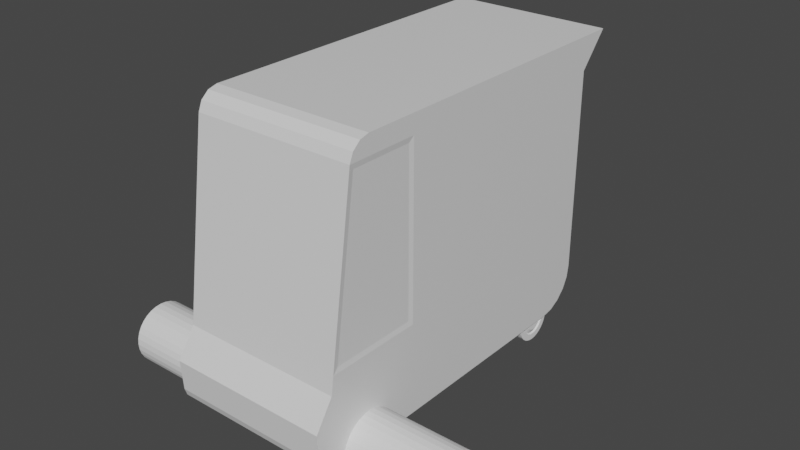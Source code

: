 # Source: SMILE-van2.blend  (saved by Blender 3.0.42; exported with 4.5.12 LTS)
import bpy
from mathutils import Matrix  # noqa: F401  (used for matrix-valued properties, if any)

bpy.ops.wm.read_factory_settings(use_empty=True)
scene = bpy.context.scene
scene.name = 'Scene'

# ---- collections
col_collection = bpy.data.collections.new('Collection'); scene.collection.children.link(col_collection)

# ---- materials (node trees are filled in below, after node groups)
mat_material = bpy.data.materials.new('Material')
mat_material.alpha_threshold = 0.0
mat_material.use_transparent_shadow = False
mat_material.line_color = (0.0, 0.0, 0.0, 1.0)

# ---- material node trees
mat_material.use_nodes = True; mat_material.node_tree.nodes.clear()
_N = mat_material.node_tree.nodes; _L = mat_material.node_tree.links
n0 = _N.new('ShaderNodeOutputMaterial'); n0.name = 'Material Output'; n0.location = (300, 300)
n1 = _N.new('ShaderNodeBsdfPrincipled'); n1.name = 'Principled BSDF'; n1.location = (10, 300)
n1.distribution = 'GGX'
n1.subsurface_method = 'RANDOM_WALK_SKIN'
n1.inputs[2].default_value = 0.4
n1.inputs[3].default_value = 1.45
n1.inputs[27].default_value = (0.0, 0.0, 0.0, 1.0)
n1.inputs[28].default_value = 1.0
_L.new(n1.outputs[0], n0.inputs[0])
n0.is_active_output = True

# ---- world
world_world = bpy.data.worlds.new('World'); scene.world = world_world
world_world.use_nodes = True; world_world.node_tree.nodes.clear()
_N = world_world.node_tree.nodes; _L = world_world.node_tree.links
n0 = _N.new('ShaderNodeOutputWorld'); n0.name = 'World Output'; n0.location = (300, 300)
n1 = _N.new('ShaderNodeBackground'); n1.name = 'Background'; n1.location = (10, 300)
n1.inputs[0].default_value = (0.05088, 0.05088, 0.05088, 1.0)
_L.new(n1.outputs[0], n0.inputs[0])
n0.is_active_output = True
world_world.color = (0.05088, 0.05088, 0.05088)
world_world.use_sun_shadow = False
world_world.sun_shadow_jitter_overblur = 0.0

# ---- meshes
me_cube = bpy.data.meshes.new('Cube')
me_cube.from_pydata([(0.5833, 1.699, 1.0), (0.0, 1.699, 1.0), (0.0, -1.0, -0.4785), (0.5833, -1.0, -0.4785), (0.0, -1.131, -0.6771), (0.5833, -1.131, -0.6771), (0.0, 1.49, 0.7596), (0.5833, 1.49, 0.7596), (0.5833, -0.657, 1.0), (0.5779, -0.7777, 0.8318), (0.5833, -0.7262, 0.9823), (0.5833, -0.7818, 0.934), (0.0, -0.8091, 0.868), (0.0, -0.657, 1.0), (0.0, -0.7818, 0.934), (0.0, -0.7262, 0.9823), (0.5833, -1.116, -0.8944), (0.5833, -1.003, -1.0), (0.5833, -1.098, -0.9472), (0.5833, -1.057, -0.9858), (0.0, -1.003, -1.0), (0.0, -1.116, -0.8944), (0.0, -1.057, -0.9858), (0.0, -1.098, -0.9472), (0.5833, 1.197, -1.0), (0.5833, 1.49, -0.7071), (0.5833, 1.288, -0.9857), (0.5833, 1.369, -0.9441), (0.5833, 1.434, -0.8793), (0.5833, 1.476, -0.7976), (0.0, 1.49, -0.7071), (0.0, 1.197, -1.0), (0.0, 1.476, -0.7976), (0.0, 1.434, -0.8793), (0.0, 1.369, -0.9441), (0.0, 1.288, -0.9857), (0.0, -1.0, -0.4785), (0.5833, -1.0, -0.4785), (0.5833, -0.8091, 0.868), (0.0, -0.8091, 0.868), (0.0, 1.49, -0.7071), (0.0, 1.49, 0.7596), (0.5833, 1.49, 0.7596), (0.5833, 1.49, -0.7071), (0.5833, -0.2844, 1.0), (0.5833, -0.2844, -1.0), (0.5779, -0.3205, -0.3139), (0.5779, -0.9402, -0.3139), (0.5779, -0.3205, 0.8318), (0.5833, -0.9818, -0.35), (0.5833, -0.8091, 0.868), (0.5833, -0.2844, 0.868), (0.5833, -0.2844, -0.35)], [], [(31, 24, 45, 17, 20), (12, 14, 15, 13, 1, 6, 30, 32, 33, 34, 35, 31, 20, 22, 23, 21, 4, 2), (36, 37, 38, 39), (16, 5, 4, 21), (4, 5, 3, 2), (7, 6, 1, 0), (8, 13, 15, 10), (10, 15, 14, 11), (11, 14, 12, 50), (0, 1, 13, 8, 44), (20, 17, 19, 22), (22, 19, 18, 23), (23, 18, 16, 21), (40, 41, 42, 43), (24, 31, 35, 26), (26, 35, 34, 27), (27, 34, 33, 28), (28, 33, 32, 29), (29, 32, 30, 25), (24, 26, 27, 28, 29, 25, 7, 0, 44, 51, 52, 45), (2, 3, 37, 36), (3, 49, 50, 38, 37), (50, 12, 39, 38), (12, 2, 36, 39), (30, 6, 41, 40), (6, 7, 42, 41), (7, 25, 43, 42), (25, 30, 40, 43), (45, 52, 49, 3, 5, 16, 18, 19, 17), (47, 46, 48, 9), (50, 51, 44, 8, 10, 11), (47, 9, 50, 49), (48, 46, 52, 51), (46, 47, 49, 52), (9, 48, 51, 50)])
_uv = me_cube.uv_layers.new(name='UVMap')
_uv.uv.foreach_set('vector', [0.25, 0.5282, 0.375, 0.5282, 0.375, 0.6707, 0.375, 0.7398, 0.25, 0.7398, 0.7242, 0.7586, 0.7363, 0.7516, 0.7433, 0.7411, 0.7433, 0.7299, 0.625, 0.375, 0.5884, 0.3872, 0.3063, 0.4812, 0.2896, 0.4893, 0.2759, 0.5009, 0.2666, 0.5144, 0.2625, 0.5285, 0.2641, 0.5423, 0.3699, 0.8597, 0.3749, 0.8668, 0.3825, 0.8704, 0.3908, 0.8697, 0.4234, 0.8589, 0.4607, 0.8464, 0.4321, 0.875, 0.4321, 0.75, 0.6078, 0.75, 0.6078, 0.875, 0.3856, 0.75, 0.4073, 0.75, 0.4073, 0.875, 0.3856, 0.875, 0.4073, 0.875, 0.4073, 0.75, 0.4321, 0.75, 0.4321, 0.875, 0.6006, 0.5, 0.6006, 0.375, 0.625, 0.375, 0.625, 0.5, 0.625, 0.7366, 0.75, 0.7366, 0.75, 0.7436, 0.625, 0.7436, 0.625, 0.75, 0.625, 0.875, 0.6167, 0.875, 0.6167, 0.75, 0.6167, 0.75, 0.6167, 0.875, 0.6078, 0.875, 0.6078, 0.75, 0.625, 0.5, 0.75, 0.5, 0.75, 0.7366, 0.625, 0.7366, 0.625, 0.6992, 0.25, 0.7398, 0.375, 0.7398, 0.375, 0.745, 0.25, 0.745, 0.25, 0.745, 0.375, 0.745, 0.375, 0.75, 0.25, 0.75, 0.3802, 0.875, 0.3802, 0.75, 0.3856, 0.75, 0.3856, 0.875, 0.4126, 0.375, 0.6006, 0.375, 0.6006, 0.5, 0.4126, 0.5, 0.375, 0.5282, 0.25, 0.5282, 0.25, 0.5195, 0.375, 0.5195, 0.375, 0.5195, 0.25, 0.5195, 0.25, 0.5116, 0.375, 0.5116, 0.375, 0.5116, 0.25, 0.5116, 0.25, 0.5, 0.375, 0.5, 0.3905, 0.5, 0.3905, 0.375, 0.401, 0.375, 0.401, 0.5, 0.401, 0.5, 0.401, 0.375, 0.4126, 0.375, 0.4126, 0.5, 0.375, 0.5282, 0.3768, 0.5196, 0.3821, 0.5119, 0.3904, 0.5057, 0.4009, 0.5015, 0.4126, 0.5, 0.6006, 0.5, 0.625, 0.5, 0.625, 0.6992, 0.6085, 0.6973, 0.4562, 0.68, 0.375, 0.6707, 0.4321, 0.875, 0.4321, 0.75, 0.4321, 0.75, 0.4321, 0.875, 0.4321, 0.75, 0.4489, 0.75, 0.6078, 0.75, 0.6078, 0.75, 0.4321, 0.75, 0.6078, 0.75, 0.6078, 0.875, 0.6078, 0.875, 0.6078, 0.75, 0.6078, 0.875, 0.4321, 0.875, 0.4321, 0.875, 0.6078, 0.875, 0.4126, 0.375, 0.6006, 0.375, 0.6006, 0.375, 0.4126, 0.375, 0.6006, 0.375, 0.6006, 0.5, 0.6006, 0.5, 0.6006, 0.375, 0.6006, 0.5, 0.4126, 0.5, 0.4126, 0.5, 0.6006, 0.5, 0.4126, 0.5, 0.4126, 0.375, 0.4126, 0.375, 0.4126, 0.5, 0.375, 0.6707, 0.4562, 0.68, 0.4489, 0.75, 0.4321, 0.75, 0.4073, 0.75, 0.3856, 0.75, 0.3804, 0.7487, 0.3766, 0.745, 0.375, 0.7398, 0.4539, 0.7463, 0.4604, 0.6841, 0.6039, 0.7004, 0.6032, 0.7463, 0.6078, 0.75, 0.6085, 0.6973, 0.625, 0.6992, 0.625, 0.7366, 0.6228, 0.7433, 0.6164, 0.7482, 0.4539, 0.7463, 0.6032, 0.7463, 0.6078, 0.75, 0.4489, 0.75, 0.6039, 0.7004, 0.4604, 0.6841, 0.4562, 0.68, 0.6085, 0.6973, 0.4604, 0.6841, 0.4539, 0.7463, 0.4489, 0.75, 0.4562, 0.68, 0.6032, 0.7463, 0.6039, 0.7004, 0.6085, 0.6973, 0.6078, 0.75])
me_cube.materials.append(mat_material)
me_cube.use_remesh_preserve_volume = False
me_cube.use_remesh_preserve_attributes = False
me_cube.use_mirror_vertex_groups = False
me_cube.update()
me_cylinder = bpy.data.meshes.new('Cylinder')
me_cylinder.from_pydata([(0.0, 1.0, -1.0), (-9.453e-08, 0.3972, 1.091), (0.1951, 0.9808, -1.0), (0.07748, 0.3895, 1.091), (0.3827, 0.9239, -1.0), (0.152, 0.3669, 1.091), (0.5556, 0.8315, -1.0), (0.2207, 0.3302, 1.091), (0.7071, 0.7071, -1.0), (0.2808, 0.2808, 1.091), (0.8315, 0.5556, -1.0), (0.3302, 0.2207, 1.091), (0.9239, 0.3827, -1.0), (0.3669, 0.152, 1.091), (0.9808, 0.1951, -1.0), (0.3895, 0.07748, 1.091), (1.0, -4.371e-08, -1.0), (0.3972, -2.846e-08, 1.091), (0.9808, -0.1951, -1.0), (0.3895, -0.07748, 1.091), (0.9239, -0.3827, -1.0), (0.3669, -0.152, 1.091), (0.8315, -0.5556, -1.0), (0.3302, -0.2207, 1.091), (0.7071, -0.7071, -1.0), (0.2808, -0.2808, 1.091), (0.5556, -0.8315, -1.0), (0.2207, -0.3302, 1.091), (0.3827, -0.9239, -1.0), (0.152, -0.3669, 1.091), (0.1951, -0.9808, -1.0), (0.07748, -0.3895, 1.091), (-8.742e-08, -1.0, -1.0), (-9.842e-08, -0.3972, 1.091), (-0.1951, -0.9808, -1.0), (-0.07748, -0.3895, 1.091), (-0.3827, -0.9239, -1.0), (-0.152, -0.3669, 1.091), (-0.5556, -0.8315, -1.0), (-0.2207, -0.3302, 1.091), (-0.7071, -0.7071, -1.0), (-0.2808, -0.2808, 1.091), (-0.8315, -0.5556, -1.0), (-0.3302, -0.2207, 1.091), (-0.9239, -0.3827, -1.0), (-0.3669, -0.152, 1.091), (-0.9808, -0.1951, -1.0), (-0.3895, -0.07748, 1.091), (-1.0, 1.192e-08, -1.0), (-0.3972, 6.826e-09, 1.091), (-0.9808, 0.1951, -1.0), (-0.3895, 0.07748, 1.091), (-0.9239, 0.3827, -1.0), (-0.3669, 0.152, 1.091), (-0.8315, 0.5556, -1.0), (-0.3302, 0.2207, 1.091), (-0.7071, 0.7071, -1.0), (-0.2808, 0.2808, 1.091), (-0.5556, 0.8315, -1.0), (-0.2207, 0.3302, 1.091), (-0.3827, 0.9239, -1.0), (-0.152, 0.3669, 1.091), (-0.1951, 0.9808, -1.0), (-0.07748, 0.3895, 1.091), (0.1951, 0.9808, 1.0), (0.0, 1.0, 1.0), (0.3827, 0.9239, 1.0), (0.5556, 0.8315, 1.0), (0.7071, 0.7071, 1.0), (0.8315, 0.5556, 1.0), (0.9239, 0.3827, 1.0), (0.9808, 0.1951, 1.0), (1.0, -4.371e-08, 1.0), (0.9808, -0.1951, 1.0), (0.9239, -0.3827, 1.0), (0.8315, -0.5556, 1.0), (0.7071, -0.7071, 1.0), (0.5556, -0.8315, 1.0), (0.3827, -0.9239, 1.0), (0.1951, -0.9808, 1.0), (-8.742e-08, -1.0, 1.0), (-0.1951, -0.9808, 1.0), (-0.3827, -0.9239, 1.0), (-0.5556, -0.8315, 1.0), (-0.7071, -0.7071, 1.0), (-0.8315, -0.5556, 1.0), (-0.9239, -0.3827, 1.0), (-0.9808, -0.1951, 1.0), (-1.0, 1.192e-08, 1.0), (-0.9808, 0.1951, 1.0), (-0.9239, 0.3827, 1.0), (-0.8315, 0.5556, 1.0), (-0.7071, 0.7071, 1.0), (-0.5556, 0.8315, 1.0), (-0.3827, 0.9239, 1.0), (-0.1951, 0.9808, 1.0), (0.1391, 0.6992, 1.0), (-3.654e-08, 0.7129, 1.0), (0.2728, 0.6586, 1.0), (0.3961, 0.5928, 1.0), (0.5041, 0.5041, 1.0), (0.5928, 0.3961, 1.0), (0.6586, 0.2728, 1.0), (0.6992, 0.1391, 1.0), (0.7129, -3.511e-08, 1.0), (0.6992, -0.1391, 1.0), (0.6586, -0.2728, 1.0), (0.5928, -0.3961, 1.0), (0.5041, -0.5041, 1.0), (0.3961, -0.5928, 1.0), (0.2728, -0.6586, 1.0), (0.1391, -0.6992, 1.0), (-7.023e-08, -0.7129, 1.0), (-0.1391, -0.6992, 1.0), (-0.2728, -0.6586, 1.0), (-0.3961, -0.5928, 1.0), (-0.5041, -0.5041, 1.0), (-0.5928, -0.3961, 1.0), (-0.6586, -0.2728, 1.0), (-0.6992, -0.1391, 1.0), (-0.7129, 1.192e-08, 1.0), (-0.6992, 0.1391, 1.0), (-0.6586, 0.2728, 1.0), (-0.5928, 0.3961, 1.0), (-0.5041, 0.5041, 1.0), (-0.3961, 0.5928, 1.0), (-0.2728, 0.6586, 1.0), (-0.1391, 0.6992, 1.0), (0.1306, 0.6567, 0.8296), (-5.004e-08, 0.6696, 0.8296), (0.2562, 0.6186, 0.8296), (0.372, 0.5567, 0.8296), (0.4734, 0.4734, 0.8296), (0.5567, 0.372, 0.8296), (0.6186, 0.2562, 0.8296), (0.6567, 0.1306, 0.8296), (0.6696, -3.43e-08, 0.8296), (0.6567, -0.1306, 0.8296), (0.6186, -0.2562, 0.8296), (0.5567, -0.372, 0.8296), (0.4734, -0.4734, 0.8296), (0.372, -0.5567, 0.8296), (0.2562, -0.6186, 0.8296), (0.1306, -0.6567, 0.8296), (-8.194e-08, -0.6696, 0.8296), (-0.1306, -0.6567, 0.8296), (-0.2562, -0.6186, 0.8296), (-0.372, -0.5567, 0.8296), (-0.4734, -0.4734, 0.8296), (-0.5567, -0.372, 0.8296), (-0.6186, -0.2562, 0.8296), (-0.6567, -0.1306, 0.8296), (-0.6696, 1.128e-08, 0.8296), (-0.6567, 0.1306, 0.8296), (-0.6186, 0.2562, 0.8296), (-0.5567, 0.372, 0.8296), (-0.4734, 0.4734, 0.8296), (-0.372, 0.5567, 0.8296), (-0.2562, 0.6186, 0.8296), (-0.1306, 0.6567, 0.8296), (0.08716, 0.4382, 1.091), (-8.191e-08, 0.4468, 1.091), (0.171, 0.4127, 1.091), (0.2482, 0.3715, 1.091), (0.3159, 0.3159, 1.091), (0.3715, 0.2482, 1.091), (0.4127, 0.171, 1.091), (0.4382, 0.08716, 1.091), (0.4468, -3.013e-08, 1.091), (0.4382, -0.08716, 1.091), (0.4127, -0.171, 1.091), (0.3715, -0.2482, 1.091), (0.3159, -0.3159, 1.091), (0.2482, -0.3715, 1.091), (0.171, -0.4127, 1.091), (0.08716, -0.4382, 1.091), (-1.071e-07, -0.4468, 1.091), (-0.08716, -0.4382, 1.091), (-0.171, -0.4127, 1.091), (-0.2482, -0.3715, 1.091), (-0.3159, -0.3159, 1.091), (-0.3715, -0.2482, 1.091), (-0.4127, -0.171, 1.091), (-0.4382, -0.08716, 1.091), (-0.4468, 7.94e-09, 1.091), (-0.4382, 0.08716, 1.091), (-0.4127, 0.171, 1.091), (-0.3715, 0.2482, 1.091), (-0.3159, 0.3159, 1.091), (-0.2482, 0.3715, 1.091), (-0.171, 0.4127, 1.091), (-0.08716, 0.4382, 1.091)], [], [(0, 65, 64, 2), (2, 64, 66, 4), (4, 66, 67, 6), (6, 67, 68, 8), (8, 68, 69, 10), (10, 69, 70, 12), (12, 70, 71, 14), (14, 71, 72, 16), (16, 72, 73, 18), (18, 73, 74, 20), (20, 74, 75, 22), (22, 75, 76, 24), (24, 76, 77, 26), (26, 77, 78, 28), (28, 78, 79, 30), (30, 79, 80, 32), (32, 80, 81, 34), (34, 81, 82, 36), (36, 82, 83, 38), (38, 83, 84, 40), (40, 84, 85, 42), (42, 85, 86, 44), (44, 86, 87, 46), (46, 87, 88, 48), (48, 88, 89, 50), (50, 89, 90, 52), (52, 90, 91, 54), (54, 91, 92, 56), (56, 92, 93, 58), (58, 93, 94, 60), (3, 1, 63, 61, 59, 57, 55, 53, 51, 49, 47, 45, 43, 41, 39, 37, 35, 33, 31, 29, 27, 25, 23, 21, 19, 17, 15, 13, 11, 9, 7, 5), (60, 94, 95, 62), (62, 95, 65, 0), (0, 2, 4, 6, 8, 10, 12, 14, 16, 18, 20, 22, 24, 26, 28, 30, 32, 34, 36, 38, 40, 42, 44, 46, 48, 50, 52, 54, 56, 58, 60, 62), (97, 96, 64, 65), (96, 98, 66, 64), (98, 99, 67, 66), (99, 100, 68, 67), (100, 101, 69, 68), (101, 102, 70, 69), (102, 103, 71, 70), (103, 104, 72, 71), (104, 105, 73, 72), (105, 106, 74, 73), (106, 107, 75, 74), (107, 108, 76, 75), (108, 109, 77, 76), (109, 110, 78, 77), (110, 111, 79, 78), (111, 112, 80, 79), (112, 113, 81, 80), (113, 114, 82, 81), (114, 115, 83, 82), (115, 116, 84, 83), (116, 117, 85, 84), (117, 118, 86, 85), (118, 119, 87, 86), (119, 120, 88, 87), (120, 121, 89, 88), (121, 122, 90, 89), (122, 123, 91, 90), (123, 124, 92, 91), (124, 125, 93, 92), (125, 126, 94, 93), (126, 127, 95, 94), (127, 97, 65, 95), (129, 128, 96, 97), (128, 130, 98, 96), (130, 131, 99, 98), (131, 132, 100, 99), (132, 133, 101, 100), (133, 134, 102, 101), (134, 135, 103, 102), (135, 136, 104, 103), (136, 137, 105, 104), (137, 138, 106, 105), (138, 139, 107, 106), (139, 140, 108, 107), (140, 141, 109, 108), (141, 142, 110, 109), (142, 143, 111, 110), (143, 144, 112, 111), (144, 145, 113, 112), (145, 146, 114, 113), (146, 147, 115, 114), (147, 148, 116, 115), (148, 149, 117, 116), (149, 150, 118, 117), (150, 151, 119, 118), (151, 152, 120, 119), (152, 153, 121, 120), (153, 154, 122, 121), (154, 155, 123, 122), (155, 156, 124, 123), (156, 157, 125, 124), (157, 158, 126, 125), (158, 159, 127, 126), (159, 129, 97, 127), (161, 160, 128, 129), (160, 162, 130, 128), (162, 163, 131, 130), (163, 164, 132, 131), (164, 165, 133, 132), (165, 166, 134, 133), (166, 167, 135, 134), (167, 168, 136, 135), (168, 169, 137, 136), (169, 170, 138, 137), (170, 171, 139, 138), (171, 172, 140, 139), (172, 173, 141, 140), (173, 174, 142, 141), (174, 175, 143, 142), (175, 176, 144, 143), (176, 177, 145, 144), (177, 178, 146, 145), (178, 179, 147, 146), (179, 180, 148, 147), (180, 181, 149, 148), (181, 182, 150, 149), (182, 183, 151, 150), (183, 184, 152, 151), (184, 185, 153, 152), (185, 186, 154, 153), (186, 187, 155, 154), (187, 188, 156, 155), (188, 189, 157, 156), (189, 190, 158, 157), (190, 191, 159, 158), (191, 161, 129, 159), (1, 3, 160, 161), (3, 5, 162, 160), (5, 7, 163, 162), (7, 9, 164, 163), (9, 11, 165, 164), (11, 13, 166, 165), (13, 15, 167, 166), (15, 17, 168, 167), (17, 19, 169, 168), (19, 21, 170, 169), (21, 23, 171, 170), (23, 25, 172, 171), (25, 27, 173, 172), (27, 29, 174, 173), (29, 31, 175, 174), (31, 33, 176, 175), (33, 35, 177, 176), (35, 37, 178, 177), (37, 39, 179, 178), (39, 41, 180, 179), (41, 43, 181, 180), (43, 45, 182, 181), (45, 47, 183, 182), (47, 49, 184, 183), (49, 51, 185, 184), (51, 53, 186, 185), (53, 55, 187, 186), (55, 57, 188, 187), (57, 59, 189, 188), (59, 61, 190, 189), (61, 63, 191, 190), (63, 1, 161, 191)])
_uv = me_cylinder.uv_layers.new(name='UVMap')
_uv.uv.foreach_set('vector', [1.0, 0.5, 1.0, 1.0, 0.9688, 1.0, 0.9688, 0.5, 0.9688, 0.5, 0.9688, 1.0, 0.9375, 1.0, 0.9375, 0.5, 0.9375, 0.5, 0.9375, 1.0, 0.9062, 1.0, 0.9062, 0.5, 0.9062, 0.5, 0.9062, 1.0, 0.875, 1.0, 0.875, 0.5, 0.875, 0.5, 0.875, 1.0, 0.8438, 1.0, 0.8438, 0.5, 0.8438, 0.5, 0.8438, 1.0, 0.8125, 1.0, 0.8125, 0.5, 0.8125, 0.5, 0.8125, 1.0, 0.7812, 1.0, 0.7812, 0.5, 0.7812, 0.5, 0.7812, 1.0, 0.75, 1.0, 0.75, 0.5, 0.75, 0.5, 0.75, 1.0, 0.7188, 1.0, 0.7188, 0.5, 0.7188, 0.5, 0.7188, 1.0, 0.6875, 1.0, 0.6875, 0.5, 0.6875, 0.5, 0.6875, 1.0, 0.6562, 1.0, 0.6562, 0.5, 0.6562, 0.5, 0.6562, 1.0, 0.625, 1.0, 0.625, 0.5, 0.625, 0.5, 0.625, 1.0, 0.5938, 1.0, 0.5938, 0.5, 0.5938, 0.5, 0.5938, 1.0, 0.5625, 1.0, 0.5625, 0.5, 0.5625, 0.5, 0.5625, 1.0, 0.5312, 1.0, 0.5312, 0.5, 0.5312, 0.5, 0.5312, 1.0, 0.5, 1.0, 0.5, 0.5, 0.5, 0.5, 0.5, 1.0, 0.4688, 1.0, 0.4688, 0.5, 0.4688, 0.5, 0.4688, 1.0, 0.4375, 1.0, 0.4375, 0.5, 0.4375, 0.5, 0.4375, 1.0, 0.4062, 1.0, 0.4062, 0.5, 0.4062, 0.5, 0.4062, 1.0, 0.375, 1.0, 0.375, 0.5, 0.375, 0.5, 0.375, 1.0, 0.3438, 1.0, 0.3438, 0.5, 0.3438, 0.5, 0.3438, 1.0, 0.3125, 1.0, 0.3125, 0.5, 0.3125, 0.5, 0.3125, 1.0, 0.2812, 1.0, 0.2812, 0.5, 0.2812, 0.5, 0.2812, 1.0, 0.25, 1.0, 0.25, 0.5, 0.25, 0.5, 0.25, 1.0, 0.2188, 1.0, 0.2188, 0.5, 0.2188, 0.5, 0.2188, 1.0, 0.1875, 1.0, 0.1875, 0.5, 0.1875, 0.5, 0.1875, 1.0, 0.1562, 1.0, 0.1562, 0.5, 0.1562, 0.5, 0.1562, 1.0, 0.125, 1.0, 0.125, 0.5, 0.125, 0.5, 0.125, 1.0, 0.09375, 1.0, 0.09375, 0.5, 0.09375, 0.5, 0.09375, 1.0, 0.0625, 1.0, 0.0625, 0.5, 0.2686, 0.3435, 0.25, 0.3453, 0.2314, 0.3435, 0.2135, 0.3381, 0.197, 0.3293, 0.1826, 0.3174, 0.1707, 0.303, 0.1619, 0.2865, 0.1565, 0.2686, 0.1547, 0.25, 0.1565, 0.2314, 0.1619, 0.2135, 0.1707, 0.197, 0.1826, 0.1826, 0.197, 0.1707, 0.2135, 0.1619, 0.2314, 0.1565, 0.25, 0.1547, 0.2686, 0.1565, 0.2865, 0.1619, 0.303, 0.1707, 0.3174, 0.1826, 0.3293, 0.197, 0.3381, 0.2135, 0.3435, 0.2314, 0.3453, 0.25, 0.3435, 0.2686, 0.3381, 0.2865, 0.3293, 0.303, 0.3174, 0.3174, 0.303, 0.3293, 0.2865, 0.3381, 0.0625, 0.5, 0.0625, 1.0, 0.03125, 1.0, 0.03125, 0.5, 0.03125, 0.5, 0.03125, 1.0, 0.0, 1.0, 0.0, 0.5, 0.75, 0.49, 0.7968, 0.4854, 0.8418, 0.4717, 0.8833, 0.4496, 0.9197, 0.4197, 0.9496, 0.3833, 0.9717, 0.3418, 0.9854, 0.2968, 0.99, 0.25, 0.9854, 0.2032, 0.9717, 0.1582, 0.9496, 0.1167, 0.9197, 0.08029, 0.8833, 0.05045, 0.8418, 0.02827, 0.7968, 0.01461, 0.75, 0.01, 0.7032, 0.01461, 0.6582, 0.02827, 0.6167, 0.05045, 0.5803, 0.08029, 0.5504, 0.1167, 0.5283, 0.1582, 0.5146, 0.2032, 0.51, 0.25, 0.5146, 0.2968, 0.5283, 0.3418, 0.5504, 0.3833, 0.5803, 0.4197, 0.6167, 0.4496, 0.6582, 0.4717, 0.7032, 0.4854, 0.25, 0.4211, 0.2834, 0.4178, 0.2968, 0.4854, 0.25, 0.49, 0.2834, 0.4178, 0.3155, 0.4081, 0.3418, 0.4717, 0.2968, 0.4854, 0.3155, 0.4081, 0.3451, 0.3923, 0.3833, 0.4496, 0.3418, 0.4717, 0.3451, 0.3923, 0.371, 0.371, 0.4197, 0.4197, 0.3833, 0.4496, 0.371, 0.371, 0.3923, 0.3451, 0.4496, 0.3833, 0.4197, 0.4197, 0.3923, 0.3451, 0.4081, 0.3155, 0.4717, 0.3418, 0.4496, 0.3833, 0.4081, 0.3155, 0.4178, 0.2834, 0.4854, 0.2968, 0.4717, 0.3418, 0.4178, 0.2834, 0.4211, 0.25, 0.49, 0.25, 0.4854, 0.2968, 0.4211, 0.25, 0.4178, 0.2166, 0.4854, 0.2032, 0.49, 0.25, 0.4178, 0.2166, 0.4081, 0.1845, 0.4717, 0.1582, 0.4854, 0.2032, 0.4081, 0.1845, 0.3923, 0.1549, 0.4496, 0.1167, 0.4717, 0.1582, 0.3923, 0.1549, 0.371, 0.129, 0.4197, 0.08029, 0.4496, 0.1167, 0.371, 0.129, 0.3451, 0.1077, 0.3833, 0.05045, 0.4197, 0.08029, 0.3451, 0.1077, 0.3155, 0.09193, 0.3418, 0.02827, 0.3833, 0.05045, 0.3155, 0.09193, 0.2834, 0.08219, 0.2968, 0.01461, 0.3418, 0.02827, 0.2834, 0.08219, 0.25, 0.0789, 0.25, 0.01, 0.2968, 0.01461, 0.25, 0.0789, 0.2166, 0.08219, 0.2032, 0.01461, 0.25, 0.01, 0.2166, 0.08219, 0.1845, 0.09193, 0.1582, 0.02827, 0.2032, 0.01461, 0.1845, 0.09193, 0.1549, 0.1077, 0.1167, 0.05045, 0.1582, 0.02827, 0.1549, 0.1077, 0.129, 0.129, 0.08029, 0.08029, 0.1167, 0.05045, 0.129, 0.129, 0.1077, 0.1549, 0.05045, 0.1167, 0.08029, 0.08029, 0.1077, 0.1549, 0.09193, 0.1845, 0.02827, 0.1582, 0.05045, 0.1167, 0.09193, 0.1845, 0.08219, 0.2166, 0.01461, 0.2032, 0.02827, 0.1582, 0.08219, 0.2166, 0.0789, 0.25, 0.01, 0.25, 0.01461, 0.2032, 0.0789, 0.25, 0.08219, 0.2834, 0.01461, 0.2968, 0.01, 0.25, 0.08219, 0.2834, 0.09193, 0.3155, 0.02827, 0.3418, 0.01461, 0.2968, 0.09193, 0.3155, 0.1077, 0.3451, 0.05045, 0.3833, 0.02827, 0.3418, 0.1077, 0.3451, 0.129, 0.371, 0.08029, 0.4197, 0.05045, 0.3833, 0.129, 0.371, 0.1549, 0.3923, 0.1167, 0.4496, 0.08029, 0.4197, 0.1549, 0.3923, 0.1845, 0.4081, 0.1582, 0.4717, 0.1167, 0.4496, 0.1845, 0.4081, 0.2166, 0.4178, 0.2032, 0.4854, 0.1582, 0.4717, 0.2166, 0.4178, 0.25, 0.4211, 0.25, 0.49, 0.2032, 0.4854, 0.25, 0.4107, 0.2813, 0.4076, 0.2834, 0.4178, 0.25, 0.4211, 0.2813, 0.4076, 0.3115, 0.3985, 0.3155, 0.4081, 0.2834, 0.4178, 0.3115, 0.3985, 0.3393, 0.3836, 0.3451, 0.3923, 0.3155, 0.4081, 0.3393, 0.3836, 0.3636, 0.3636, 0.371, 0.371, 0.3451, 0.3923, 0.3636, 0.3636, 0.3836, 0.3393, 0.3923, 0.3451, 0.371, 0.371, 0.3836, 0.3393, 0.3985, 0.3115, 0.4081, 0.3155, 0.3923, 0.3451, 0.3985, 0.3115, 0.4076, 0.2813, 0.4178, 0.2834, 0.4081, 0.3155, 0.4076, 0.2813, 0.4107, 0.25, 0.4211, 0.25, 0.4178, 0.2834, 0.4107, 0.25, 0.4076, 0.2187, 0.4178, 0.2166, 0.4211, 0.25, 0.4076, 0.2187, 0.3985, 0.1885, 0.4081, 0.1845, 0.4178, 0.2166, 0.3985, 0.1885, 0.3836, 0.1607, 0.3923, 0.1549, 0.4081, 0.1845, 0.3836, 0.1607, 0.3636, 0.1364, 0.371, 0.129, 0.3923, 0.1549, 0.3636, 0.1364, 0.3393, 0.1164, 0.3451, 0.1077, 0.371, 0.129, 0.3393, 0.1164, 0.3115, 0.1015, 0.3155, 0.09193, 0.3451, 0.1077, 0.3115, 0.1015, 0.2813, 0.09239, 0.2834, 0.08219, 0.3155, 0.09193, 0.2813, 0.09239, 0.25, 0.08931, 0.25, 0.0789, 0.2834, 0.08219, 0.25, 0.08931, 0.2187, 0.09239, 0.2166, 0.08219, 0.25, 0.0789, 0.2187, 0.09239, 0.1885, 0.1015, 0.1845, 0.09193, 0.2166, 0.08219, 0.1885, 0.1015, 0.1607, 0.1164, 0.1549, 0.1077, 0.1845, 0.09193, 0.1607, 0.1164, 0.1364, 0.1364, 0.129, 0.129, 0.1549, 0.1077, 0.1364, 0.1364, 0.1164, 0.1607, 0.1077, 0.1549, 0.129, 0.129, 0.1164, 0.1607, 0.1015, 0.1885, 0.09193, 0.1845, 0.1077, 0.1549, 0.1015, 0.1885, 0.09239, 0.2187, 0.08219, 0.2166, 0.09193, 0.1845, 0.09239, 0.2187, 0.08931, 0.25, 0.0789, 0.25, 0.08219, 0.2166, 0.08931, 0.25, 0.09239, 0.2813, 0.08219, 0.2834, 0.0789, 0.25, 0.09239, 0.2813, 0.1015, 0.3115, 0.09193, 0.3155, 0.08219, 0.2834, 0.1015, 0.3115, 0.1164, 0.3393, 0.1077, 0.3451, 0.09193, 0.3155, 0.1164, 0.3393, 0.1364, 0.3636, 0.129, 0.371, 0.1077, 0.3451, 0.1364, 0.3636, 0.1607, 0.3836, 0.1549, 0.3923, 0.129, 0.371, 0.1607, 0.3836, 0.1885, 0.3985, 0.1845, 0.4081, 0.1549, 0.3923, 0.1885, 0.3985, 0.2187, 0.4076, 0.2166, 0.4178, 0.1845, 0.4081, 0.2187, 0.4076, 0.25, 0.4107, 0.25, 0.4211, 0.2166, 0.4178, 0.25, 0.3572, 0.2709, 0.3552, 0.2813, 0.4076, 0.25, 0.4107, 0.2709, 0.3552, 0.291, 0.3491, 0.3115, 0.3985, 0.2813, 0.4076, 0.291, 0.3491, 0.3096, 0.3392, 0.3393, 0.3836, 0.3115, 0.3985, 0.3096, 0.3392, 0.3258, 0.3258, 0.3636, 0.3636, 0.3393, 0.3836, 0.3258, 0.3258, 0.3392, 0.3096, 0.3836, 0.3393, 0.3636, 0.3636, 0.3392, 0.3096, 0.3491, 0.291, 0.3985, 0.3115, 0.3836, 0.3393, 0.3491, 0.291, 0.3552, 0.2709, 0.4076, 0.2813, 0.3985, 0.3115, 0.3552, 0.2709, 0.3572, 0.25, 0.4107, 0.25, 0.4076, 0.2813, 0.3572, 0.25, 0.3552, 0.2291, 0.4076, 0.2187, 0.4107, 0.25, 0.3552, 0.2291, 0.3491, 0.209, 0.3985, 0.1885, 0.4076, 0.2187, 0.3491, 0.209, 0.3392, 0.1904, 0.3836, 0.1607, 0.3985, 0.1885, 0.3392, 0.1904, 0.3258, 0.1742, 0.3636, 0.1364, 0.3836, 0.1607, 0.3258, 0.1742, 0.3096, 0.1608, 0.3393, 0.1164, 0.3636, 0.1364, 0.3096, 0.1608, 0.291, 0.1509, 0.3115, 0.1015, 0.3393, 0.1164, 0.291, 0.1509, 0.2709, 0.1448, 0.2813, 0.09239, 0.3115, 0.1015, 0.2709, 0.1448, 0.25, 0.1428, 0.25, 0.08931, 0.2813, 0.09239, 0.25, 0.1428, 0.2291, 0.1448, 0.2187, 0.09239, 0.25, 0.08931, 0.2291, 0.1448, 0.209, 0.1509, 0.1885, 0.1015, 0.2187, 0.09239, 0.209, 0.1509, 0.1904, 0.1608, 0.1607, 0.1164, 0.1885, 0.1015, 0.1904, 0.1608, 0.1742, 0.1742, 0.1364, 0.1364, 0.1607, 0.1164, 0.1742, 0.1742, 0.1608, 0.1904, 0.1164, 0.1607, 0.1364, 0.1364, 0.1608, 0.1904, 0.1509, 0.209, 0.1015, 0.1885, 0.1164, 0.1607, 0.1509, 0.209, 0.1448, 0.2291, 0.09239, 0.2187, 0.1015, 0.1885, 0.1448, 0.2291, 0.1428, 0.25, 0.08931, 0.25, 0.09239, 0.2187, 0.1428, 0.25, 0.1448, 0.2709, 0.09239, 0.2813, 0.08931, 0.25, 0.1448, 0.2709, 0.1509, 0.291, 0.1015, 0.3115, 0.09239, 0.2813, 0.1509, 0.291, 0.1608, 0.3096, 0.1164, 0.3393, 0.1015, 0.3115, 0.1608, 0.3096, 0.1742, 0.3258, 0.1364, 0.3636, 0.1164, 0.3393, 0.1742, 0.3258, 0.1904, 0.3392, 0.1607, 0.3836, 0.1364, 0.3636, 0.1904, 0.3392, 0.209, 0.3491, 0.1885, 0.3985, 0.1607, 0.3836, 0.209, 0.3491, 0.2291, 0.3552, 0.2187, 0.4076, 0.1885, 0.3985, 0.2291, 0.3552, 0.25, 0.3572, 0.25, 0.4107, 0.2187, 0.4076, 0.25, 0.3453, 0.2686, 0.3435, 0.2709, 0.3552, 0.25, 0.3572, 0.2686, 0.3435, 0.2865, 0.3381, 0.291, 0.3491, 0.2709, 0.3552, 0.2865, 0.3381, 0.303, 0.3293, 0.3096, 0.3392, 0.291, 0.3491, 0.303, 0.3293, 0.3174, 0.3174, 0.3258, 0.3258, 0.3096, 0.3392, 0.3174, 0.3174, 0.3293, 0.303, 0.3392, 0.3096, 0.3258, 0.3258, 0.3293, 0.303, 0.3381, 0.2865, 0.3491, 0.291, 0.3392, 0.3096, 0.3381, 0.2865, 0.3435, 0.2686, 0.3552, 0.2709, 0.3491, 0.291, 0.3435, 0.2686, 0.3453, 0.25, 0.3572, 0.25, 0.3552, 0.2709, 0.3453, 0.25, 0.3435, 0.2314, 0.3552, 0.2291, 0.3572, 0.25, 0.3435, 0.2314, 0.3381, 0.2135, 0.3491, 0.209, 0.3552, 0.2291, 0.3381, 0.2135, 0.3293, 0.197, 0.3392, 0.1904, 0.3491, 0.209, 0.3293, 0.197, 0.3174, 0.1826, 0.3258, 0.1742, 0.3392, 0.1904, 0.3174, 0.1826, 0.303, 0.1707, 0.3096, 0.1608, 0.3258, 0.1742, 0.303, 0.1707, 0.2865, 0.1619, 0.291, 0.1509, 0.3096, 0.1608, 0.2865, 0.1619, 0.2686, 0.1565, 0.2709, 0.1448, 0.291, 0.1509, 0.2686, 0.1565, 0.25, 0.1547, 0.25, 0.1428, 0.2709, 0.1448, 0.25, 0.1547, 0.2314, 0.1565, 0.2291, 0.1448, 0.25, 0.1428, 0.2314, 0.1565, 0.2135, 0.1619, 0.209, 0.1509, 0.2291, 0.1448, 0.2135, 0.1619, 0.197, 0.1707, 0.1904, 0.1608, 0.209, 0.1509, 0.197, 0.1707, 0.1826, 0.1826, 0.1742, 0.1742, 0.1904, 0.1608, 0.1826, 0.1826, 0.1707, 0.197, 0.1608, 0.1904, 0.1742, 0.1742, 0.1707, 0.197, 0.1619, 0.2135, 0.1509, 0.209, 0.1608, 0.1904, 0.1619, 0.2135, 0.1565, 0.2314, 0.1448, 0.2291, 0.1509, 0.209, 0.1565, 0.2314, 0.1547, 0.25, 0.1428, 0.25, 0.1448, 0.2291, 0.1547, 0.25, 0.1565, 0.2686, 0.1448, 0.2709, 0.1428, 0.25, 0.1565, 0.2686, 0.1619, 0.2865, 0.1509, 0.291, 0.1448, 0.2709, 0.1619, 0.2865, 0.1707, 0.303, 0.1608, 0.3096, 0.1509, 0.291, 0.1707, 0.303, 0.1826, 0.3174, 0.1742, 0.3258, 0.1608, 0.3096, 0.1826, 0.3174, 0.197, 0.3293, 0.1904, 0.3392, 0.1742, 0.3258, 0.197, 0.3293, 0.2135, 0.3381, 0.209, 0.3491, 0.1904, 0.3392, 0.2135, 0.3381, 0.2314, 0.3435, 0.2291, 0.3552, 0.209, 0.3491, 0.2314, 0.3435, 0.25, 0.3453, 0.25, 0.3572, 0.2291, 0.3552])
me_cylinder.use_remesh_fix_poles = True
me_cylinder.use_remesh_preserve_attributes = False
me_cylinder.update()
me_cylinder_002 = bpy.data.meshes.new('Cylinder.002')
me_cylinder_002.from_pydata([(0.0, 1.0, -1.0), (-9.453e-08, 0.3972, 1.091), (0.1951, 0.9808, -1.0), (0.07748, 0.3895, 1.091), (0.3827, 0.9239, -1.0), (0.152, 0.3669, 1.091), (0.5556, 0.8315, -1.0), (0.2207, 0.3302, 1.091), (0.7071, 0.7071, -1.0), (0.2808, 0.2808, 1.091), (0.8315, 0.5556, -1.0), (0.3302, 0.2207, 1.091), (0.9239, 0.3827, -1.0), (0.3669, 0.152, 1.091), (0.9808, 0.1951, -1.0), (0.3895, 0.07748, 1.091), (1.0, -4.371e-08, -1.0), (0.3972, -2.846e-08, 1.091), (0.9808, -0.1951, -1.0), (0.3895, -0.07748, 1.091), (0.9239, -0.3827, -1.0), (0.3669, -0.152, 1.091), (0.8315, -0.5556, -1.0), (0.3302, -0.2207, 1.091), (0.7071, -0.7071, -1.0), (0.2808, -0.2808, 1.091), (0.5556, -0.8315, -1.0), (0.2207, -0.3302, 1.091), (0.3827, -0.9239, -1.0), (0.152, -0.3669, 1.091), (0.1951, -0.9808, -1.0), (0.07748, -0.3895, 1.091), (-8.742e-08, -1.0, -1.0), (-9.842e-08, -0.3972, 1.091), (-0.1951, -0.9808, -1.0), (-0.07748, -0.3895, 1.091), (-0.3827, -0.9239, -1.0), (-0.152, -0.3669, 1.091), (-0.5556, -0.8315, -1.0), (-0.2207, -0.3302, 1.091), (-0.7071, -0.7071, -1.0), (-0.2808, -0.2808, 1.091), (-0.8315, -0.5556, -1.0), (-0.3302, -0.2207, 1.091), (-0.9239, -0.3827, -1.0), (-0.3669, -0.152, 1.091), (-0.9808, -0.1951, -1.0), (-0.3895, -0.07748, 1.091), (-1.0, 1.192e-08, -1.0), (-0.3972, 6.826e-09, 1.091), (-0.9808, 0.1951, -1.0), (-0.3895, 0.07748, 1.091), (-0.9239, 0.3827, -1.0), (-0.3669, 0.152, 1.091), (-0.8315, 0.5556, -1.0), (-0.3302, 0.2207, 1.091), (-0.7071, 0.7071, -1.0), (-0.2808, 0.2808, 1.091), (-0.5556, 0.8315, -1.0), (-0.2207, 0.3302, 1.091), (-0.3827, 0.9239, -1.0), (-0.152, 0.3669, 1.091), (-0.1951, 0.9808, -1.0), (-0.07748, 0.3895, 1.091), (0.1951, 0.9808, 1.0), (0.0, 1.0, 1.0), (0.3827, 0.9239, 1.0), (0.5556, 0.8315, 1.0), (0.7071, 0.7071, 1.0), (0.8315, 0.5556, 1.0), (0.9239, 0.3827, 1.0), (0.9808, 0.1951, 1.0), (1.0, -4.371e-08, 1.0), (0.9808, -0.1951, 1.0), (0.9239, -0.3827, 1.0), (0.8315, -0.5556, 1.0), (0.7071, -0.7071, 1.0), (0.5556, -0.8315, 1.0), (0.3827, -0.9239, 1.0), (0.1951, -0.9808, 1.0), (-8.742e-08, -1.0, 1.0), (-0.1951, -0.9808, 1.0), (-0.3827, -0.9239, 1.0), (-0.5556, -0.8315, 1.0), (-0.7071, -0.7071, 1.0), (-0.8315, -0.5556, 1.0), (-0.9239, -0.3827, 1.0), (-0.9808, -0.1951, 1.0), (-1.0, 1.192e-08, 1.0), (-0.9808, 0.1951, 1.0), (-0.9239, 0.3827, 1.0), (-0.8315, 0.5556, 1.0), (-0.7071, 0.7071, 1.0), (-0.5556, 0.8315, 1.0), (-0.3827, 0.9239, 1.0), (-0.1951, 0.9808, 1.0), (0.1391, 0.6992, 1.0), (-3.654e-08, 0.7129, 1.0), (0.2728, 0.6586, 1.0), (0.3961, 0.5928, 1.0), (0.5041, 0.5041, 1.0), (0.5928, 0.3961, 1.0), (0.6586, 0.2728, 1.0), (0.6992, 0.1391, 1.0), (0.7129, -3.511e-08, 1.0), (0.6992, -0.1391, 1.0), (0.6586, -0.2728, 1.0), (0.5928, -0.3961, 1.0), (0.5041, -0.5041, 1.0), (0.3961, -0.5928, 1.0), (0.2728, -0.6586, 1.0), (0.1391, -0.6992, 1.0), (-7.023e-08, -0.7129, 1.0), (-0.1391, -0.6992, 1.0), (-0.2728, -0.6586, 1.0), (-0.3961, -0.5928, 1.0), (-0.5041, -0.5041, 1.0), (-0.5928, -0.3961, 1.0), (-0.6586, -0.2728, 1.0), (-0.6992, -0.1391, 1.0), (-0.7129, 1.192e-08, 1.0), (-0.6992, 0.1391, 1.0), (-0.6586, 0.2728, 1.0), (-0.5928, 0.3961, 1.0), (-0.5041, 0.5041, 1.0), (-0.3961, 0.5928, 1.0), (-0.2728, 0.6586, 1.0), (-0.1391, 0.6992, 1.0), (0.1306, 0.6567, 0.8296), (-5.004e-08, 0.6696, 0.8296), (0.2562, 0.6186, 0.8296), (0.372, 0.5567, 0.8296), (0.4734, 0.4734, 0.8296), (0.5567, 0.372, 0.8296), (0.6186, 0.2562, 0.8296), (0.6567, 0.1306, 0.8296), (0.6696, -3.43e-08, 0.8296), (0.6567, -0.1306, 0.8296), (0.6186, -0.2562, 0.8296), (0.5567, -0.372, 0.8296), (0.4734, -0.4734, 0.8296), (0.372, -0.5567, 0.8296), (0.2562, -0.6186, 0.8296), (0.1306, -0.6567, 0.8296), (-8.194e-08, -0.6696, 0.8296), (-0.1306, -0.6567, 0.8296), (-0.2562, -0.6186, 0.8296), (-0.372, -0.5567, 0.8296), (-0.4734, -0.4734, 0.8296), (-0.5567, -0.372, 0.8296), (-0.6186, -0.2562, 0.8296), (-0.6567, -0.1306, 0.8296), (-0.6696, 1.128e-08, 0.8296), (-0.6567, 0.1306, 0.8296), (-0.6186, 0.2562, 0.8296), (-0.5567, 0.372, 0.8296), (-0.4734, 0.4734, 0.8296), (-0.372, 0.5567, 0.8296), (-0.2562, 0.6186, 0.8296), (-0.1306, 0.6567, 0.8296), (0.08716, 0.4382, 1.091), (-8.191e-08, 0.4468, 1.091), (0.171, 0.4127, 1.091), (0.2482, 0.3715, 1.091), (0.3159, 0.3159, 1.091), (0.3715, 0.2482, 1.091), (0.4127, 0.171, 1.091), (0.4382, 0.08716, 1.091), (0.4468, -3.013e-08, 1.091), (0.4382, -0.08716, 1.091), (0.4127, -0.171, 1.091), (0.3715, -0.2482, 1.091), (0.3159, -0.3159, 1.091), (0.2482, -0.3715, 1.091), (0.171, -0.4127, 1.091), (0.08716, -0.4382, 1.091), (-1.071e-07, -0.4468, 1.091), (-0.08716, -0.4382, 1.091), (-0.171, -0.4127, 1.091), (-0.2482, -0.3715, 1.091), (-0.3159, -0.3159, 1.091), (-0.3715, -0.2482, 1.091), (-0.4127, -0.171, 1.091), (-0.4382, -0.08716, 1.091), (-0.4468, 7.94e-09, 1.091), (-0.4382, 0.08716, 1.091), (-0.4127, 0.171, 1.091), (-0.3715, 0.2482, 1.091), (-0.3159, 0.3159, 1.091), (-0.2482, 0.3715, 1.091), (-0.171, 0.4127, 1.091), (-0.08716, 0.4382, 1.091)], [], [(0, 65, 64, 2), (2, 64, 66, 4), (4, 66, 67, 6), (6, 67, 68, 8), (8, 68, 69, 10), (10, 69, 70, 12), (12, 70, 71, 14), (14, 71, 72, 16), (16, 72, 73, 18), (18, 73, 74, 20), (20, 74, 75, 22), (22, 75, 76, 24), (24, 76, 77, 26), (26, 77, 78, 28), (28, 78, 79, 30), (30, 79, 80, 32), (32, 80, 81, 34), (34, 81, 82, 36), (36, 82, 83, 38), (38, 83, 84, 40), (40, 84, 85, 42), (42, 85, 86, 44), (44, 86, 87, 46), (46, 87, 88, 48), (48, 88, 89, 50), (50, 89, 90, 52), (52, 90, 91, 54), (54, 91, 92, 56), (56, 92, 93, 58), (58, 93, 94, 60), (3, 1, 63, 61, 59, 57, 55, 53, 51, 49, 47, 45, 43, 41, 39, 37, 35, 33, 31, 29, 27, 25, 23, 21, 19, 17, 15, 13, 11, 9, 7, 5), (60, 94, 95, 62), (62, 95, 65, 0), (0, 2, 4, 6, 8, 10, 12, 14, 16, 18, 20, 22, 24, 26, 28, 30, 32, 34, 36, 38, 40, 42, 44, 46, 48, 50, 52, 54, 56, 58, 60, 62), (97, 96, 64, 65), (96, 98, 66, 64), (98, 99, 67, 66), (99, 100, 68, 67), (100, 101, 69, 68), (101, 102, 70, 69), (102, 103, 71, 70), (103, 104, 72, 71), (104, 105, 73, 72), (105, 106, 74, 73), (106, 107, 75, 74), (107, 108, 76, 75), (108, 109, 77, 76), (109, 110, 78, 77), (110, 111, 79, 78), (111, 112, 80, 79), (112, 113, 81, 80), (113, 114, 82, 81), (114, 115, 83, 82), (115, 116, 84, 83), (116, 117, 85, 84), (117, 118, 86, 85), (118, 119, 87, 86), (119, 120, 88, 87), (120, 121, 89, 88), (121, 122, 90, 89), (122, 123, 91, 90), (123, 124, 92, 91), (124, 125, 93, 92), (125, 126, 94, 93), (126, 127, 95, 94), (127, 97, 65, 95), (129, 128, 96, 97), (128, 130, 98, 96), (130, 131, 99, 98), (131, 132, 100, 99), (132, 133, 101, 100), (133, 134, 102, 101), (134, 135, 103, 102), (135, 136, 104, 103), (136, 137, 105, 104), (137, 138, 106, 105), (138, 139, 107, 106), (139, 140, 108, 107), (140, 141, 109, 108), (141, 142, 110, 109), (142, 143, 111, 110), (143, 144, 112, 111), (144, 145, 113, 112), (145, 146, 114, 113), (146, 147, 115, 114), (147, 148, 116, 115), (148, 149, 117, 116), (149, 150, 118, 117), (150, 151, 119, 118), (151, 152, 120, 119), (152, 153, 121, 120), (153, 154, 122, 121), (154, 155, 123, 122), (155, 156, 124, 123), (156, 157, 125, 124), (157, 158, 126, 125), (158, 159, 127, 126), (159, 129, 97, 127), (161, 160, 128, 129), (160, 162, 130, 128), (162, 163, 131, 130), (163, 164, 132, 131), (164, 165, 133, 132), (165, 166, 134, 133), (166, 167, 135, 134), (167, 168, 136, 135), (168, 169, 137, 136), (169, 170, 138, 137), (170, 171, 139, 138), (171, 172, 140, 139), (172, 173, 141, 140), (173, 174, 142, 141), (174, 175, 143, 142), (175, 176, 144, 143), (176, 177, 145, 144), (177, 178, 146, 145), (178, 179, 147, 146), (179, 180, 148, 147), (180, 181, 149, 148), (181, 182, 150, 149), (182, 183, 151, 150), (183, 184, 152, 151), (184, 185, 153, 152), (185, 186, 154, 153), (186, 187, 155, 154), (187, 188, 156, 155), (188, 189, 157, 156), (189, 190, 158, 157), (190, 191, 159, 158), (191, 161, 129, 159), (1, 3, 160, 161), (3, 5, 162, 160), (5, 7, 163, 162), (7, 9, 164, 163), (9, 11, 165, 164), (11, 13, 166, 165), (13, 15, 167, 166), (15, 17, 168, 167), (17, 19, 169, 168), (19, 21, 170, 169), (21, 23, 171, 170), (23, 25, 172, 171), (25, 27, 173, 172), (27, 29, 174, 173), (29, 31, 175, 174), (31, 33, 176, 175), (33, 35, 177, 176), (35, 37, 178, 177), (37, 39, 179, 178), (39, 41, 180, 179), (41, 43, 181, 180), (43, 45, 182, 181), (45, 47, 183, 182), (47, 49, 184, 183), (49, 51, 185, 184), (51, 53, 186, 185), (53, 55, 187, 186), (55, 57, 188, 187), (57, 59, 189, 188), (59, 61, 190, 189), (61, 63, 191, 190), (63, 1, 161, 191)])
_uv = me_cylinder_002.uv_layers.new(name='UVMap')
_uv.uv.foreach_set('vector', [1.0, 0.5, 1.0, 1.0, 0.9688, 1.0, 0.9688, 0.5, 0.9688, 0.5, 0.9688, 1.0, 0.9375, 1.0, 0.9375, 0.5, 0.9375, 0.5, 0.9375, 1.0, 0.9062, 1.0, 0.9062, 0.5, 0.9062, 0.5, 0.9062, 1.0, 0.875, 1.0, 0.875, 0.5, 0.875, 0.5, 0.875, 1.0, 0.8438, 1.0, 0.8438, 0.5, 0.8438, 0.5, 0.8438, 1.0, 0.8125, 1.0, 0.8125, 0.5, 0.8125, 0.5, 0.8125, 1.0, 0.7812, 1.0, 0.7812, 0.5, 0.7812, 0.5, 0.7812, 1.0, 0.75, 1.0, 0.75, 0.5, 0.75, 0.5, 0.75, 1.0, 0.7188, 1.0, 0.7188, 0.5, 0.7188, 0.5, 0.7188, 1.0, 0.6875, 1.0, 0.6875, 0.5, 0.6875, 0.5, 0.6875, 1.0, 0.6562, 1.0, 0.6562, 0.5, 0.6562, 0.5, 0.6562, 1.0, 0.625, 1.0, 0.625, 0.5, 0.625, 0.5, 0.625, 1.0, 0.5938, 1.0, 0.5938, 0.5, 0.5938, 0.5, 0.5938, 1.0, 0.5625, 1.0, 0.5625, 0.5, 0.5625, 0.5, 0.5625, 1.0, 0.5312, 1.0, 0.5312, 0.5, 0.5312, 0.5, 0.5312, 1.0, 0.5, 1.0, 0.5, 0.5, 0.5, 0.5, 0.5, 1.0, 0.4688, 1.0, 0.4688, 0.5, 0.4688, 0.5, 0.4688, 1.0, 0.4375, 1.0, 0.4375, 0.5, 0.4375, 0.5, 0.4375, 1.0, 0.4062, 1.0, 0.4062, 0.5, 0.4062, 0.5, 0.4062, 1.0, 0.375, 1.0, 0.375, 0.5, 0.375, 0.5, 0.375, 1.0, 0.3438, 1.0, 0.3438, 0.5, 0.3438, 0.5, 0.3438, 1.0, 0.3125, 1.0, 0.3125, 0.5, 0.3125, 0.5, 0.3125, 1.0, 0.2812, 1.0, 0.2812, 0.5, 0.2812, 0.5, 0.2812, 1.0, 0.25, 1.0, 0.25, 0.5, 0.25, 0.5, 0.25, 1.0, 0.2188, 1.0, 0.2188, 0.5, 0.2188, 0.5, 0.2188, 1.0, 0.1875, 1.0, 0.1875, 0.5, 0.1875, 0.5, 0.1875, 1.0, 0.1562, 1.0, 0.1562, 0.5, 0.1562, 0.5, 0.1562, 1.0, 0.125, 1.0, 0.125, 0.5, 0.125, 0.5, 0.125, 1.0, 0.09375, 1.0, 0.09375, 0.5, 0.09375, 0.5, 0.09375, 1.0, 0.0625, 1.0, 0.0625, 0.5, 0.2686, 0.3435, 0.25, 0.3453, 0.2314, 0.3435, 0.2135, 0.3381, 0.197, 0.3293, 0.1826, 0.3174, 0.1707, 0.303, 0.1619, 0.2865, 0.1565, 0.2686, 0.1547, 0.25, 0.1565, 0.2314, 0.1619, 0.2135, 0.1707, 0.197, 0.1826, 0.1826, 0.197, 0.1707, 0.2135, 0.1619, 0.2314, 0.1565, 0.25, 0.1547, 0.2686, 0.1565, 0.2865, 0.1619, 0.303, 0.1707, 0.3174, 0.1826, 0.3293, 0.197, 0.3381, 0.2135, 0.3435, 0.2314, 0.3453, 0.25, 0.3435, 0.2686, 0.3381, 0.2865, 0.3293, 0.303, 0.3174, 0.3174, 0.303, 0.3293, 0.2865, 0.3381, 0.0625, 0.5, 0.0625, 1.0, 0.03125, 1.0, 0.03125, 0.5, 0.03125, 0.5, 0.03125, 1.0, 0.0, 1.0, 0.0, 0.5, 0.75, 0.49, 0.7968, 0.4854, 0.8418, 0.4717, 0.8833, 0.4496, 0.9197, 0.4197, 0.9496, 0.3833, 0.9717, 0.3418, 0.9854, 0.2968, 0.99, 0.25, 0.9854, 0.2032, 0.9717, 0.1582, 0.9496, 0.1167, 0.9197, 0.08029, 0.8833, 0.05045, 0.8418, 0.02827, 0.7968, 0.01461, 0.75, 0.01, 0.7032, 0.01461, 0.6582, 0.02827, 0.6167, 0.05045, 0.5803, 0.08029, 0.5504, 0.1167, 0.5283, 0.1582, 0.5146, 0.2032, 0.51, 0.25, 0.5146, 0.2968, 0.5283, 0.3418, 0.5504, 0.3833, 0.5803, 0.4197, 0.6167, 0.4496, 0.6582, 0.4717, 0.7032, 0.4854, 0.25, 0.4211, 0.2834, 0.4178, 0.2968, 0.4854, 0.25, 0.49, 0.2834, 0.4178, 0.3155, 0.4081, 0.3418, 0.4717, 0.2968, 0.4854, 0.3155, 0.4081, 0.3451, 0.3923, 0.3833, 0.4496, 0.3418, 0.4717, 0.3451, 0.3923, 0.371, 0.371, 0.4197, 0.4197, 0.3833, 0.4496, 0.371, 0.371, 0.3923, 0.3451, 0.4496, 0.3833, 0.4197, 0.4197, 0.3923, 0.3451, 0.4081, 0.3155, 0.4717, 0.3418, 0.4496, 0.3833, 0.4081, 0.3155, 0.4178, 0.2834, 0.4854, 0.2968, 0.4717, 0.3418, 0.4178, 0.2834, 0.4211, 0.25, 0.49, 0.25, 0.4854, 0.2968, 0.4211, 0.25, 0.4178, 0.2166, 0.4854, 0.2032, 0.49, 0.25, 0.4178, 0.2166, 0.4081, 0.1845, 0.4717, 0.1582, 0.4854, 0.2032, 0.4081, 0.1845, 0.3923, 0.1549, 0.4496, 0.1167, 0.4717, 0.1582, 0.3923, 0.1549, 0.371, 0.129, 0.4197, 0.08029, 0.4496, 0.1167, 0.371, 0.129, 0.3451, 0.1077, 0.3833, 0.05045, 0.4197, 0.08029, 0.3451, 0.1077, 0.3155, 0.09193, 0.3418, 0.02827, 0.3833, 0.05045, 0.3155, 0.09193, 0.2834, 0.08219, 0.2968, 0.01461, 0.3418, 0.02827, 0.2834, 0.08219, 0.25, 0.0789, 0.25, 0.01, 0.2968, 0.01461, 0.25, 0.0789, 0.2166, 0.08219, 0.2032, 0.01461, 0.25, 0.01, 0.2166, 0.08219, 0.1845, 0.09193, 0.1582, 0.02827, 0.2032, 0.01461, 0.1845, 0.09193, 0.1549, 0.1077, 0.1167, 0.05045, 0.1582, 0.02827, 0.1549, 0.1077, 0.129, 0.129, 0.08029, 0.08029, 0.1167, 0.05045, 0.129, 0.129, 0.1077, 0.1549, 0.05045, 0.1167, 0.08029, 0.08029, 0.1077, 0.1549, 0.09193, 0.1845, 0.02827, 0.1582, 0.05045, 0.1167, 0.09193, 0.1845, 0.08219, 0.2166, 0.01461, 0.2032, 0.02827, 0.1582, 0.08219, 0.2166, 0.0789, 0.25, 0.01, 0.25, 0.01461, 0.2032, 0.0789, 0.25, 0.08219, 0.2834, 0.01461, 0.2968, 0.01, 0.25, 0.08219, 0.2834, 0.09193, 0.3155, 0.02827, 0.3418, 0.01461, 0.2968, 0.09193, 0.3155, 0.1077, 0.3451, 0.05045, 0.3833, 0.02827, 0.3418, 0.1077, 0.3451, 0.129, 0.371, 0.08029, 0.4197, 0.05045, 0.3833, 0.129, 0.371, 0.1549, 0.3923, 0.1167, 0.4496, 0.08029, 0.4197, 0.1549, 0.3923, 0.1845, 0.4081, 0.1582, 0.4717, 0.1167, 0.4496, 0.1845, 0.4081, 0.2166, 0.4178, 0.2032, 0.4854, 0.1582, 0.4717, 0.2166, 0.4178, 0.25, 0.4211, 0.25, 0.49, 0.2032, 0.4854, 0.25, 0.4107, 0.2813, 0.4076, 0.2834, 0.4178, 0.25, 0.4211, 0.2813, 0.4076, 0.3115, 0.3985, 0.3155, 0.4081, 0.2834, 0.4178, 0.3115, 0.3985, 0.3393, 0.3836, 0.3451, 0.3923, 0.3155, 0.4081, 0.3393, 0.3836, 0.3636, 0.3636, 0.371, 0.371, 0.3451, 0.3923, 0.3636, 0.3636, 0.3836, 0.3393, 0.3923, 0.3451, 0.371, 0.371, 0.3836, 0.3393, 0.3985, 0.3115, 0.4081, 0.3155, 0.3923, 0.3451, 0.3985, 0.3115, 0.4076, 0.2813, 0.4178, 0.2834, 0.4081, 0.3155, 0.4076, 0.2813, 0.4107, 0.25, 0.4211, 0.25, 0.4178, 0.2834, 0.4107, 0.25, 0.4076, 0.2187, 0.4178, 0.2166, 0.4211, 0.25, 0.4076, 0.2187, 0.3985, 0.1885, 0.4081, 0.1845, 0.4178, 0.2166, 0.3985, 0.1885, 0.3836, 0.1607, 0.3923, 0.1549, 0.4081, 0.1845, 0.3836, 0.1607, 0.3636, 0.1364, 0.371, 0.129, 0.3923, 0.1549, 0.3636, 0.1364, 0.3393, 0.1164, 0.3451, 0.1077, 0.371, 0.129, 0.3393, 0.1164, 0.3115, 0.1015, 0.3155, 0.09193, 0.3451, 0.1077, 0.3115, 0.1015, 0.2813, 0.09239, 0.2834, 0.08219, 0.3155, 0.09193, 0.2813, 0.09239, 0.25, 0.08931, 0.25, 0.0789, 0.2834, 0.08219, 0.25, 0.08931, 0.2187, 0.09239, 0.2166, 0.08219, 0.25, 0.0789, 0.2187, 0.09239, 0.1885, 0.1015, 0.1845, 0.09193, 0.2166, 0.08219, 0.1885, 0.1015, 0.1607, 0.1164, 0.1549, 0.1077, 0.1845, 0.09193, 0.1607, 0.1164, 0.1364, 0.1364, 0.129, 0.129, 0.1549, 0.1077, 0.1364, 0.1364, 0.1164, 0.1607, 0.1077, 0.1549, 0.129, 0.129, 0.1164, 0.1607, 0.1015, 0.1885, 0.09193, 0.1845, 0.1077, 0.1549, 0.1015, 0.1885, 0.09239, 0.2187, 0.08219, 0.2166, 0.09193, 0.1845, 0.09239, 0.2187, 0.08931, 0.25, 0.0789, 0.25, 0.08219, 0.2166, 0.08931, 0.25, 0.09239, 0.2813, 0.08219, 0.2834, 0.0789, 0.25, 0.09239, 0.2813, 0.1015, 0.3115, 0.09193, 0.3155, 0.08219, 0.2834, 0.1015, 0.3115, 0.1164, 0.3393, 0.1077, 0.3451, 0.09193, 0.3155, 0.1164, 0.3393, 0.1364, 0.3636, 0.129, 0.371, 0.1077, 0.3451, 0.1364, 0.3636, 0.1607, 0.3836, 0.1549, 0.3923, 0.129, 0.371, 0.1607, 0.3836, 0.1885, 0.3985, 0.1845, 0.4081, 0.1549, 0.3923, 0.1885, 0.3985, 0.2187, 0.4076, 0.2166, 0.4178, 0.1845, 0.4081, 0.2187, 0.4076, 0.25, 0.4107, 0.25, 0.4211, 0.2166, 0.4178, 0.25, 0.3572, 0.2709, 0.3552, 0.2813, 0.4076, 0.25, 0.4107, 0.2709, 0.3552, 0.291, 0.3491, 0.3115, 0.3985, 0.2813, 0.4076, 0.291, 0.3491, 0.3096, 0.3392, 0.3393, 0.3836, 0.3115, 0.3985, 0.3096, 0.3392, 0.3258, 0.3258, 0.3636, 0.3636, 0.3393, 0.3836, 0.3258, 0.3258, 0.3392, 0.3096, 0.3836, 0.3393, 0.3636, 0.3636, 0.3392, 0.3096, 0.3491, 0.291, 0.3985, 0.3115, 0.3836, 0.3393, 0.3491, 0.291, 0.3552, 0.2709, 0.4076, 0.2813, 0.3985, 0.3115, 0.3552, 0.2709, 0.3572, 0.25, 0.4107, 0.25, 0.4076, 0.2813, 0.3572, 0.25, 0.3552, 0.2291, 0.4076, 0.2187, 0.4107, 0.25, 0.3552, 0.2291, 0.3491, 0.209, 0.3985, 0.1885, 0.4076, 0.2187, 0.3491, 0.209, 0.3392, 0.1904, 0.3836, 0.1607, 0.3985, 0.1885, 0.3392, 0.1904, 0.3258, 0.1742, 0.3636, 0.1364, 0.3836, 0.1607, 0.3258, 0.1742, 0.3096, 0.1608, 0.3393, 0.1164, 0.3636, 0.1364, 0.3096, 0.1608, 0.291, 0.1509, 0.3115, 0.1015, 0.3393, 0.1164, 0.291, 0.1509, 0.2709, 0.1448, 0.2813, 0.09239, 0.3115, 0.1015, 0.2709, 0.1448, 0.25, 0.1428, 0.25, 0.08931, 0.2813, 0.09239, 0.25, 0.1428, 0.2291, 0.1448, 0.2187, 0.09239, 0.25, 0.08931, 0.2291, 0.1448, 0.209, 0.1509, 0.1885, 0.1015, 0.2187, 0.09239, 0.209, 0.1509, 0.1904, 0.1608, 0.1607, 0.1164, 0.1885, 0.1015, 0.1904, 0.1608, 0.1742, 0.1742, 0.1364, 0.1364, 0.1607, 0.1164, 0.1742, 0.1742, 0.1608, 0.1904, 0.1164, 0.1607, 0.1364, 0.1364, 0.1608, 0.1904, 0.1509, 0.209, 0.1015, 0.1885, 0.1164, 0.1607, 0.1509, 0.209, 0.1448, 0.2291, 0.09239, 0.2187, 0.1015, 0.1885, 0.1448, 0.2291, 0.1428, 0.25, 0.08931, 0.25, 0.09239, 0.2187, 0.1428, 0.25, 0.1448, 0.2709, 0.09239, 0.2813, 0.08931, 0.25, 0.1448, 0.2709, 0.1509, 0.291, 0.1015, 0.3115, 0.09239, 0.2813, 0.1509, 0.291, 0.1608, 0.3096, 0.1164, 0.3393, 0.1015, 0.3115, 0.1608, 0.3096, 0.1742, 0.3258, 0.1364, 0.3636, 0.1164, 0.3393, 0.1742, 0.3258, 0.1904, 0.3392, 0.1607, 0.3836, 0.1364, 0.3636, 0.1904, 0.3392, 0.209, 0.3491, 0.1885, 0.3985, 0.1607, 0.3836, 0.209, 0.3491, 0.2291, 0.3552, 0.2187, 0.4076, 0.1885, 0.3985, 0.2291, 0.3552, 0.25, 0.3572, 0.25, 0.4107, 0.2187, 0.4076, 0.25, 0.3453, 0.2686, 0.3435, 0.2709, 0.3552, 0.25, 0.3572, 0.2686, 0.3435, 0.2865, 0.3381, 0.291, 0.3491, 0.2709, 0.3552, 0.2865, 0.3381, 0.303, 0.3293, 0.3096, 0.3392, 0.291, 0.3491, 0.303, 0.3293, 0.3174, 0.3174, 0.3258, 0.3258, 0.3096, 0.3392, 0.3174, 0.3174, 0.3293, 0.303, 0.3392, 0.3096, 0.3258, 0.3258, 0.3293, 0.303, 0.3381, 0.2865, 0.3491, 0.291, 0.3392, 0.3096, 0.3381, 0.2865, 0.3435, 0.2686, 0.3552, 0.2709, 0.3491, 0.291, 0.3435, 0.2686, 0.3453, 0.25, 0.3572, 0.25, 0.3552, 0.2709, 0.3453, 0.25, 0.3435, 0.2314, 0.3552, 0.2291, 0.3572, 0.25, 0.3435, 0.2314, 0.3381, 0.2135, 0.3491, 0.209, 0.3552, 0.2291, 0.3381, 0.2135, 0.3293, 0.197, 0.3392, 0.1904, 0.3491, 0.209, 0.3293, 0.197, 0.3174, 0.1826, 0.3258, 0.1742, 0.3392, 0.1904, 0.3174, 0.1826, 0.303, 0.1707, 0.3096, 0.1608, 0.3258, 0.1742, 0.303, 0.1707, 0.2865, 0.1619, 0.291, 0.1509, 0.3096, 0.1608, 0.2865, 0.1619, 0.2686, 0.1565, 0.2709, 0.1448, 0.291, 0.1509, 0.2686, 0.1565, 0.25, 0.1547, 0.25, 0.1428, 0.2709, 0.1448, 0.25, 0.1547, 0.2314, 0.1565, 0.2291, 0.1448, 0.25, 0.1428, 0.2314, 0.1565, 0.2135, 0.1619, 0.209, 0.1509, 0.2291, 0.1448, 0.2135, 0.1619, 0.197, 0.1707, 0.1904, 0.1608, 0.209, 0.1509, 0.197, 0.1707, 0.1826, 0.1826, 0.1742, 0.1742, 0.1904, 0.1608, 0.1826, 0.1826, 0.1707, 0.197, 0.1608, 0.1904, 0.1742, 0.1742, 0.1707, 0.197, 0.1619, 0.2135, 0.1509, 0.209, 0.1608, 0.1904, 0.1619, 0.2135, 0.1565, 0.2314, 0.1448, 0.2291, 0.1509, 0.209, 0.1565, 0.2314, 0.1547, 0.25, 0.1428, 0.25, 0.1448, 0.2291, 0.1547, 0.25, 0.1565, 0.2686, 0.1448, 0.2709, 0.1428, 0.25, 0.1565, 0.2686, 0.1619, 0.2865, 0.1509, 0.291, 0.1448, 0.2709, 0.1619, 0.2865, 0.1707, 0.303, 0.1608, 0.3096, 0.1509, 0.291, 0.1707, 0.303, 0.1826, 0.3174, 0.1742, 0.3258, 0.1608, 0.3096, 0.1826, 0.3174, 0.197, 0.3293, 0.1904, 0.3392, 0.1742, 0.3258, 0.197, 0.3293, 0.2135, 0.3381, 0.209, 0.3491, 0.1904, 0.3392, 0.2135, 0.3381, 0.2314, 0.3435, 0.2291, 0.3552, 0.209, 0.3491, 0.2314, 0.3435, 0.25, 0.3453, 0.25, 0.3572, 0.2291, 0.3552])
me_cylinder_002.use_remesh_fix_poles = True
me_cylinder_002.use_remesh_preserve_attributes = False
me_cylinder_002.update()
me_cylinder_003 = bpy.data.meshes.new('Cylinder.003')
me_cylinder_003.from_pydata([(0.0, 1.0, -1.0), (-9.453e-08, 0.3972, 1.091), (0.1951, 0.9808, -1.0), (0.07748, 0.3895, 1.091), (0.3827, 0.9239, -1.0), (0.152, 0.3669, 1.091), (0.5556, 0.8315, -1.0), (0.2207, 0.3302, 1.091), (0.7071, 0.7071, -1.0), (0.2808, 0.2808, 1.091), (0.8315, 0.5556, -1.0), (0.3302, 0.2207, 1.091), (0.9239, 0.3827, -1.0), (0.3669, 0.152, 1.091), (0.9808, 0.1951, -1.0), (0.3895, 0.07748, 1.091), (1.0, -4.371e-08, -1.0), (0.3972, -2.846e-08, 1.091), (0.9808, -0.1951, -1.0), (0.3895, -0.07748, 1.091), (0.9239, -0.3827, -1.0), (0.3669, -0.152, 1.091), (0.8315, -0.5556, -1.0), (0.3302, -0.2207, 1.091), (0.7071, -0.7071, -1.0), (0.2808, -0.2808, 1.091), (0.5556, -0.8315, -1.0), (0.2207, -0.3302, 1.091), (0.3827, -0.9239, -1.0), (0.152, -0.3669, 1.091), (0.1951, -0.9808, -1.0), (0.07748, -0.3895, 1.091), (-8.742e-08, -1.0, -1.0), (-9.842e-08, -0.3972, 1.091), (-0.1951, -0.9808, -1.0), (-0.07748, -0.3895, 1.091), (-0.3827, -0.9239, -1.0), (-0.152, -0.3669, 1.091), (-0.5556, -0.8315, -1.0), (-0.2207, -0.3302, 1.091), (-0.7071, -0.7071, -1.0), (-0.2808, -0.2808, 1.091), (-0.8315, -0.5556, -1.0), (-0.3302, -0.2207, 1.091), (-0.9239, -0.3827, -1.0), (-0.3669, -0.152, 1.091), (-0.9808, -0.1951, -1.0), (-0.3895, -0.07748, 1.091), (-1.0, 1.192e-08, -1.0), (-0.3972, 6.826e-09, 1.091), (-0.9808, 0.1951, -1.0), (-0.3895, 0.07748, 1.091), (-0.9239, 0.3827, -1.0), (-0.3669, 0.152, 1.091), (-0.8315, 0.5556, -1.0), (-0.3302, 0.2207, 1.091), (-0.7071, 0.7071, -1.0), (-0.2808, 0.2808, 1.091), (-0.5556, 0.8315, -1.0), (-0.2207, 0.3302, 1.091), (-0.3827, 0.9239, -1.0), (-0.152, 0.3669, 1.091), (-0.1951, 0.9808, -1.0), (-0.07748, 0.3895, 1.091), (0.1951, 0.9808, 1.0), (0.0, 1.0, 1.0), (0.3827, 0.9239, 1.0), (0.5556, 0.8315, 1.0), (0.7071, 0.7071, 1.0), (0.8315, 0.5556, 1.0), (0.9239, 0.3827, 1.0), (0.9808, 0.1951, 1.0), (1.0, -4.371e-08, 1.0), (0.9808, -0.1951, 1.0), (0.9239, -0.3827, 1.0), (0.8315, -0.5556, 1.0), (0.7071, -0.7071, 1.0), (0.5556, -0.8315, 1.0), (0.3827, -0.9239, 1.0), (0.1951, -0.9808, 1.0), (-8.742e-08, -1.0, 1.0), (-0.1951, -0.9808, 1.0), (-0.3827, -0.9239, 1.0), (-0.5556, -0.8315, 1.0), (-0.7071, -0.7071, 1.0), (-0.8315, -0.5556, 1.0), (-0.9239, -0.3827, 1.0), (-0.9808, -0.1951, 1.0), (-1.0, 1.192e-08, 1.0), (-0.9808, 0.1951, 1.0), (-0.9239, 0.3827, 1.0), (-0.8315, 0.5556, 1.0), (-0.7071, 0.7071, 1.0), (-0.5556, 0.8315, 1.0), (-0.3827, 0.9239, 1.0), (-0.1951, 0.9808, 1.0), (0.1391, 0.6992, 1.0), (-3.654e-08, 0.7129, 1.0), (0.2728, 0.6586, 1.0), (0.3961, 0.5928, 1.0), (0.5041, 0.5041, 1.0), (0.5928, 0.3961, 1.0), (0.6586, 0.2728, 1.0), (0.6992, 0.1391, 1.0), (0.7129, -3.511e-08, 1.0), (0.6992, -0.1391, 1.0), (0.6586, -0.2728, 1.0), (0.5928, -0.3961, 1.0), (0.5041, -0.5041, 1.0), (0.3961, -0.5928, 1.0), (0.2728, -0.6586, 1.0), (0.1391, -0.6992, 1.0), (-7.023e-08, -0.7129, 1.0), (-0.1391, -0.6992, 1.0), (-0.2728, -0.6586, 1.0), (-0.3961, -0.5928, 1.0), (-0.5041, -0.5041, 1.0), (-0.5928, -0.3961, 1.0), (-0.6586, -0.2728, 1.0), (-0.6992, -0.1391, 1.0), (-0.7129, 1.192e-08, 1.0), (-0.6992, 0.1391, 1.0), (-0.6586, 0.2728, 1.0), (-0.5928, 0.3961, 1.0), (-0.5041, 0.5041, 1.0), (-0.3961, 0.5928, 1.0), (-0.2728, 0.6586, 1.0), (-0.1391, 0.6992, 1.0), (0.1306, 0.6567, 0.8296), (-5.004e-08, 0.6696, 0.8296), (0.2562, 0.6186, 0.8296), (0.372, 0.5567, 0.8296), (0.4734, 0.4734, 0.8296), (0.5567, 0.372, 0.8296), (0.6186, 0.2562, 0.8296), (0.6567, 0.1306, 0.8296), (0.6696, -3.43e-08, 0.8296), (0.6567, -0.1306, 0.8296), (0.6186, -0.2562, 0.8296), (0.5567, -0.372, 0.8296), (0.4734, -0.4734, 0.8296), (0.372, -0.5567, 0.8296), (0.2562, -0.6186, 0.8296), (0.1306, -0.6567, 0.8296), (-8.194e-08, -0.6696, 0.8296), (-0.1306, -0.6567, 0.8296), (-0.2562, -0.6186, 0.8296), (-0.372, -0.5567, 0.8296), (-0.4734, -0.4734, 0.8296), (-0.5567, -0.372, 0.8296), (-0.6186, -0.2562, 0.8296), (-0.6567, -0.1306, 0.8296), (-0.6696, 1.128e-08, 0.8296), (-0.6567, 0.1306, 0.8296), (-0.6186, 0.2562, 0.8296), (-0.5567, 0.372, 0.8296), (-0.4734, 0.4734, 0.8296), (-0.372, 0.5567, 0.8296), (-0.2562, 0.6186, 0.8296), (-0.1306, 0.6567, 0.8296), (0.08716, 0.4382, 1.091), (-8.191e-08, 0.4468, 1.091), (0.171, 0.4127, 1.091), (0.2482, 0.3715, 1.091), (0.3159, 0.3159, 1.091), (0.3715, 0.2482, 1.091), (0.4127, 0.171, 1.091), (0.4382, 0.08716, 1.091), (0.4468, -3.013e-08, 1.091), (0.4382, -0.08716, 1.091), (0.4127, -0.171, 1.091), (0.3715, -0.2482, 1.091), (0.3159, -0.3159, 1.091), (0.2482, -0.3715, 1.091), (0.171, -0.4127, 1.091), (0.08716, -0.4382, 1.091), (-1.071e-07, -0.4468, 1.091), (-0.08716, -0.4382, 1.091), (-0.171, -0.4127, 1.091), (-0.2482, -0.3715, 1.091), (-0.3159, -0.3159, 1.091), (-0.3715, -0.2482, 1.091), (-0.4127, -0.171, 1.091), (-0.4382, -0.08716, 1.091), (-0.4468, 7.94e-09, 1.091), (-0.4382, 0.08716, 1.091), (-0.4127, 0.171, 1.091), (-0.3715, 0.2482, 1.091), (-0.3159, 0.3159, 1.091), (-0.2482, 0.3715, 1.091), (-0.171, 0.4127, 1.091), (-0.08716, 0.4382, 1.091)], [], [(0, 65, 64, 2), (2, 64, 66, 4), (4, 66, 67, 6), (6, 67, 68, 8), (8, 68, 69, 10), (10, 69, 70, 12), (12, 70, 71, 14), (14, 71, 72, 16), (16, 72, 73, 18), (18, 73, 74, 20), (20, 74, 75, 22), (22, 75, 76, 24), (24, 76, 77, 26), (26, 77, 78, 28), (28, 78, 79, 30), (30, 79, 80, 32), (32, 80, 81, 34), (34, 81, 82, 36), (36, 82, 83, 38), (38, 83, 84, 40), (40, 84, 85, 42), (42, 85, 86, 44), (44, 86, 87, 46), (46, 87, 88, 48), (48, 88, 89, 50), (50, 89, 90, 52), (52, 90, 91, 54), (54, 91, 92, 56), (56, 92, 93, 58), (58, 93, 94, 60), (3, 1, 63, 61, 59, 57, 55, 53, 51, 49, 47, 45, 43, 41, 39, 37, 35, 33, 31, 29, 27, 25, 23, 21, 19, 17, 15, 13, 11, 9, 7, 5), (60, 94, 95, 62), (62, 95, 65, 0), (0, 2, 4, 6, 8, 10, 12, 14, 16, 18, 20, 22, 24, 26, 28, 30, 32, 34, 36, 38, 40, 42, 44, 46, 48, 50, 52, 54, 56, 58, 60, 62), (97, 96, 64, 65), (96, 98, 66, 64), (98, 99, 67, 66), (99, 100, 68, 67), (100, 101, 69, 68), (101, 102, 70, 69), (102, 103, 71, 70), (103, 104, 72, 71), (104, 105, 73, 72), (105, 106, 74, 73), (106, 107, 75, 74), (107, 108, 76, 75), (108, 109, 77, 76), (109, 110, 78, 77), (110, 111, 79, 78), (111, 112, 80, 79), (112, 113, 81, 80), (113, 114, 82, 81), (114, 115, 83, 82), (115, 116, 84, 83), (116, 117, 85, 84), (117, 118, 86, 85), (118, 119, 87, 86), (119, 120, 88, 87), (120, 121, 89, 88), (121, 122, 90, 89), (122, 123, 91, 90), (123, 124, 92, 91), (124, 125, 93, 92), (125, 126, 94, 93), (126, 127, 95, 94), (127, 97, 65, 95), (129, 128, 96, 97), (128, 130, 98, 96), (130, 131, 99, 98), (131, 132, 100, 99), (132, 133, 101, 100), (133, 134, 102, 101), (134, 135, 103, 102), (135, 136, 104, 103), (136, 137, 105, 104), (137, 138, 106, 105), (138, 139, 107, 106), (139, 140, 108, 107), (140, 141, 109, 108), (141, 142, 110, 109), (142, 143, 111, 110), (143, 144, 112, 111), (144, 145, 113, 112), (145, 146, 114, 113), (146, 147, 115, 114), (147, 148, 116, 115), (148, 149, 117, 116), (149, 150, 118, 117), (150, 151, 119, 118), (151, 152, 120, 119), (152, 153, 121, 120), (153, 154, 122, 121), (154, 155, 123, 122), (155, 156, 124, 123), (156, 157, 125, 124), (157, 158, 126, 125), (158, 159, 127, 126), (159, 129, 97, 127), (161, 160, 128, 129), (160, 162, 130, 128), (162, 163, 131, 130), (163, 164, 132, 131), (164, 165, 133, 132), (165, 166, 134, 133), (166, 167, 135, 134), (167, 168, 136, 135), (168, 169, 137, 136), (169, 170, 138, 137), (170, 171, 139, 138), (171, 172, 140, 139), (172, 173, 141, 140), (173, 174, 142, 141), (174, 175, 143, 142), (175, 176, 144, 143), (176, 177, 145, 144), (177, 178, 146, 145), (178, 179, 147, 146), (179, 180, 148, 147), (180, 181, 149, 148), (181, 182, 150, 149), (182, 183, 151, 150), (183, 184, 152, 151), (184, 185, 153, 152), (185, 186, 154, 153), (186, 187, 155, 154), (187, 188, 156, 155), (188, 189, 157, 156), (189, 190, 158, 157), (190, 191, 159, 158), (191, 161, 129, 159), (1, 3, 160, 161), (3, 5, 162, 160), (5, 7, 163, 162), (7, 9, 164, 163), (9, 11, 165, 164), (11, 13, 166, 165), (13, 15, 167, 166), (15, 17, 168, 167), (17, 19, 169, 168), (19, 21, 170, 169), (21, 23, 171, 170), (23, 25, 172, 171), (25, 27, 173, 172), (27, 29, 174, 173), (29, 31, 175, 174), (31, 33, 176, 175), (33, 35, 177, 176), (35, 37, 178, 177), (37, 39, 179, 178), (39, 41, 180, 179), (41, 43, 181, 180), (43, 45, 182, 181), (45, 47, 183, 182), (47, 49, 184, 183), (49, 51, 185, 184), (51, 53, 186, 185), (53, 55, 187, 186), (55, 57, 188, 187), (57, 59, 189, 188), (59, 61, 190, 189), (61, 63, 191, 190), (63, 1, 161, 191)])
_uv = me_cylinder_003.uv_layers.new(name='UVMap')
_uv.uv.foreach_set('vector', [1.0, 0.5, 1.0, 1.0, 0.9688, 1.0, 0.9688, 0.5, 0.9688, 0.5, 0.9688, 1.0, 0.9375, 1.0, 0.9375, 0.5, 0.9375, 0.5, 0.9375, 1.0, 0.9062, 1.0, 0.9062, 0.5, 0.9062, 0.5, 0.9062, 1.0, 0.875, 1.0, 0.875, 0.5, 0.875, 0.5, 0.875, 1.0, 0.8438, 1.0, 0.8438, 0.5, 0.8438, 0.5, 0.8438, 1.0, 0.8125, 1.0, 0.8125, 0.5, 0.8125, 0.5, 0.8125, 1.0, 0.7812, 1.0, 0.7812, 0.5, 0.7812, 0.5, 0.7812, 1.0, 0.75, 1.0, 0.75, 0.5, 0.75, 0.5, 0.75, 1.0, 0.7188, 1.0, 0.7188, 0.5, 0.7188, 0.5, 0.7188, 1.0, 0.6875, 1.0, 0.6875, 0.5, 0.6875, 0.5, 0.6875, 1.0, 0.6562, 1.0, 0.6562, 0.5, 0.6562, 0.5, 0.6562, 1.0, 0.625, 1.0, 0.625, 0.5, 0.625, 0.5, 0.625, 1.0, 0.5938, 1.0, 0.5938, 0.5, 0.5938, 0.5, 0.5938, 1.0, 0.5625, 1.0, 0.5625, 0.5, 0.5625, 0.5, 0.5625, 1.0, 0.5312, 1.0, 0.5312, 0.5, 0.5312, 0.5, 0.5312, 1.0, 0.5, 1.0, 0.5, 0.5, 0.5, 0.5, 0.5, 1.0, 0.4688, 1.0, 0.4688, 0.5, 0.4688, 0.5, 0.4688, 1.0, 0.4375, 1.0, 0.4375, 0.5, 0.4375, 0.5, 0.4375, 1.0, 0.4062, 1.0, 0.4062, 0.5, 0.4062, 0.5, 0.4062, 1.0, 0.375, 1.0, 0.375, 0.5, 0.375, 0.5, 0.375, 1.0, 0.3438, 1.0, 0.3438, 0.5, 0.3438, 0.5, 0.3438, 1.0, 0.3125, 1.0, 0.3125, 0.5, 0.3125, 0.5, 0.3125, 1.0, 0.2812, 1.0, 0.2812, 0.5, 0.2812, 0.5, 0.2812, 1.0, 0.25, 1.0, 0.25, 0.5, 0.25, 0.5, 0.25, 1.0, 0.2188, 1.0, 0.2188, 0.5, 0.2188, 0.5, 0.2188, 1.0, 0.1875, 1.0, 0.1875, 0.5, 0.1875, 0.5, 0.1875, 1.0, 0.1562, 1.0, 0.1562, 0.5, 0.1562, 0.5, 0.1562, 1.0, 0.125, 1.0, 0.125, 0.5, 0.125, 0.5, 0.125, 1.0, 0.09375, 1.0, 0.09375, 0.5, 0.09375, 0.5, 0.09375, 1.0, 0.0625, 1.0, 0.0625, 0.5, 0.2686, 0.3435, 0.25, 0.3453, 0.2314, 0.3435, 0.2135, 0.3381, 0.197, 0.3293, 0.1826, 0.3174, 0.1707, 0.303, 0.1619, 0.2865, 0.1565, 0.2686, 0.1547, 0.25, 0.1565, 0.2314, 0.1619, 0.2135, 0.1707, 0.197, 0.1826, 0.1826, 0.197, 0.1707, 0.2135, 0.1619, 0.2314, 0.1565, 0.25, 0.1547, 0.2686, 0.1565, 0.2865, 0.1619, 0.303, 0.1707, 0.3174, 0.1826, 0.3293, 0.197, 0.3381, 0.2135, 0.3435, 0.2314, 0.3453, 0.25, 0.3435, 0.2686, 0.3381, 0.2865, 0.3293, 0.303, 0.3174, 0.3174, 0.303, 0.3293, 0.2865, 0.3381, 0.0625, 0.5, 0.0625, 1.0, 0.03125, 1.0, 0.03125, 0.5, 0.03125, 0.5, 0.03125, 1.0, 0.0, 1.0, 0.0, 0.5, 0.75, 0.49, 0.7968, 0.4854, 0.8418, 0.4717, 0.8833, 0.4496, 0.9197, 0.4197, 0.9496, 0.3833, 0.9717, 0.3418, 0.9854, 0.2968, 0.99, 0.25, 0.9854, 0.2032, 0.9717, 0.1582, 0.9496, 0.1167, 0.9197, 0.08029, 0.8833, 0.05045, 0.8418, 0.02827, 0.7968, 0.01461, 0.75, 0.01, 0.7032, 0.01461, 0.6582, 0.02827, 0.6167, 0.05045, 0.5803, 0.08029, 0.5504, 0.1167, 0.5283, 0.1582, 0.5146, 0.2032, 0.51, 0.25, 0.5146, 0.2968, 0.5283, 0.3418, 0.5504, 0.3833, 0.5803, 0.4197, 0.6167, 0.4496, 0.6582, 0.4717, 0.7032, 0.4854, 0.25, 0.4211, 0.2834, 0.4178, 0.2968, 0.4854, 0.25, 0.49, 0.2834, 0.4178, 0.3155, 0.4081, 0.3418, 0.4717, 0.2968, 0.4854, 0.3155, 0.4081, 0.3451, 0.3923, 0.3833, 0.4496, 0.3418, 0.4717, 0.3451, 0.3923, 0.371, 0.371, 0.4197, 0.4197, 0.3833, 0.4496, 0.371, 0.371, 0.3923, 0.3451, 0.4496, 0.3833, 0.4197, 0.4197, 0.3923, 0.3451, 0.4081, 0.3155, 0.4717, 0.3418, 0.4496, 0.3833, 0.4081, 0.3155, 0.4178, 0.2834, 0.4854, 0.2968, 0.4717, 0.3418, 0.4178, 0.2834, 0.4211, 0.25, 0.49, 0.25, 0.4854, 0.2968, 0.4211, 0.25, 0.4178, 0.2166, 0.4854, 0.2032, 0.49, 0.25, 0.4178, 0.2166, 0.4081, 0.1845, 0.4717, 0.1582, 0.4854, 0.2032, 0.4081, 0.1845, 0.3923, 0.1549, 0.4496, 0.1167, 0.4717, 0.1582, 0.3923, 0.1549, 0.371, 0.129, 0.4197, 0.08029, 0.4496, 0.1167, 0.371, 0.129, 0.3451, 0.1077, 0.3833, 0.05045, 0.4197, 0.08029, 0.3451, 0.1077, 0.3155, 0.09193, 0.3418, 0.02827, 0.3833, 0.05045, 0.3155, 0.09193, 0.2834, 0.08219, 0.2968, 0.01461, 0.3418, 0.02827, 0.2834, 0.08219, 0.25, 0.0789, 0.25, 0.01, 0.2968, 0.01461, 0.25, 0.0789, 0.2166, 0.08219, 0.2032, 0.01461, 0.25, 0.01, 0.2166, 0.08219, 0.1845, 0.09193, 0.1582, 0.02827, 0.2032, 0.01461, 0.1845, 0.09193, 0.1549, 0.1077, 0.1167, 0.05045, 0.1582, 0.02827, 0.1549, 0.1077, 0.129, 0.129, 0.08029, 0.08029, 0.1167, 0.05045, 0.129, 0.129, 0.1077, 0.1549, 0.05045, 0.1167, 0.08029, 0.08029, 0.1077, 0.1549, 0.09193, 0.1845, 0.02827, 0.1582, 0.05045, 0.1167, 0.09193, 0.1845, 0.08219, 0.2166, 0.01461, 0.2032, 0.02827, 0.1582, 0.08219, 0.2166, 0.0789, 0.25, 0.01, 0.25, 0.01461, 0.2032, 0.0789, 0.25, 0.08219, 0.2834, 0.01461, 0.2968, 0.01, 0.25, 0.08219, 0.2834, 0.09193, 0.3155, 0.02827, 0.3418, 0.01461, 0.2968, 0.09193, 0.3155, 0.1077, 0.3451, 0.05045, 0.3833, 0.02827, 0.3418, 0.1077, 0.3451, 0.129, 0.371, 0.08029, 0.4197, 0.05045, 0.3833, 0.129, 0.371, 0.1549, 0.3923, 0.1167, 0.4496, 0.08029, 0.4197, 0.1549, 0.3923, 0.1845, 0.4081, 0.1582, 0.4717, 0.1167, 0.4496, 0.1845, 0.4081, 0.2166, 0.4178, 0.2032, 0.4854, 0.1582, 0.4717, 0.2166, 0.4178, 0.25, 0.4211, 0.25, 0.49, 0.2032, 0.4854, 0.25, 0.4107, 0.2813, 0.4076, 0.2834, 0.4178, 0.25, 0.4211, 0.2813, 0.4076, 0.3115, 0.3985, 0.3155, 0.4081, 0.2834, 0.4178, 0.3115, 0.3985, 0.3393, 0.3836, 0.3451, 0.3923, 0.3155, 0.4081, 0.3393, 0.3836, 0.3636, 0.3636, 0.371, 0.371, 0.3451, 0.3923, 0.3636, 0.3636, 0.3836, 0.3393, 0.3923, 0.3451, 0.371, 0.371, 0.3836, 0.3393, 0.3985, 0.3115, 0.4081, 0.3155, 0.3923, 0.3451, 0.3985, 0.3115, 0.4076, 0.2813, 0.4178, 0.2834, 0.4081, 0.3155, 0.4076, 0.2813, 0.4107, 0.25, 0.4211, 0.25, 0.4178, 0.2834, 0.4107, 0.25, 0.4076, 0.2187, 0.4178, 0.2166, 0.4211, 0.25, 0.4076, 0.2187, 0.3985, 0.1885, 0.4081, 0.1845, 0.4178, 0.2166, 0.3985, 0.1885, 0.3836, 0.1607, 0.3923, 0.1549, 0.4081, 0.1845, 0.3836, 0.1607, 0.3636, 0.1364, 0.371, 0.129, 0.3923, 0.1549, 0.3636, 0.1364, 0.3393, 0.1164, 0.3451, 0.1077, 0.371, 0.129, 0.3393, 0.1164, 0.3115, 0.1015, 0.3155, 0.09193, 0.3451, 0.1077, 0.3115, 0.1015, 0.2813, 0.09239, 0.2834, 0.08219, 0.3155, 0.09193, 0.2813, 0.09239, 0.25, 0.08931, 0.25, 0.0789, 0.2834, 0.08219, 0.25, 0.08931, 0.2187, 0.09239, 0.2166, 0.08219, 0.25, 0.0789, 0.2187, 0.09239, 0.1885, 0.1015, 0.1845, 0.09193, 0.2166, 0.08219, 0.1885, 0.1015, 0.1607, 0.1164, 0.1549, 0.1077, 0.1845, 0.09193, 0.1607, 0.1164, 0.1364, 0.1364, 0.129, 0.129, 0.1549, 0.1077, 0.1364, 0.1364, 0.1164, 0.1607, 0.1077, 0.1549, 0.129, 0.129, 0.1164, 0.1607, 0.1015, 0.1885, 0.09193, 0.1845, 0.1077, 0.1549, 0.1015, 0.1885, 0.09239, 0.2187, 0.08219, 0.2166, 0.09193, 0.1845, 0.09239, 0.2187, 0.08931, 0.25, 0.0789, 0.25, 0.08219, 0.2166, 0.08931, 0.25, 0.09239, 0.2813, 0.08219, 0.2834, 0.0789, 0.25, 0.09239, 0.2813, 0.1015, 0.3115, 0.09193, 0.3155, 0.08219, 0.2834, 0.1015, 0.3115, 0.1164, 0.3393, 0.1077, 0.3451, 0.09193, 0.3155, 0.1164, 0.3393, 0.1364, 0.3636, 0.129, 0.371, 0.1077, 0.3451, 0.1364, 0.3636, 0.1607, 0.3836, 0.1549, 0.3923, 0.129, 0.371, 0.1607, 0.3836, 0.1885, 0.3985, 0.1845, 0.4081, 0.1549, 0.3923, 0.1885, 0.3985, 0.2187, 0.4076, 0.2166, 0.4178, 0.1845, 0.4081, 0.2187, 0.4076, 0.25, 0.4107, 0.25, 0.4211, 0.2166, 0.4178, 0.25, 0.3572, 0.2709, 0.3552, 0.2813, 0.4076, 0.25, 0.4107, 0.2709, 0.3552, 0.291, 0.3491, 0.3115, 0.3985, 0.2813, 0.4076, 0.291, 0.3491, 0.3096, 0.3392, 0.3393, 0.3836, 0.3115, 0.3985, 0.3096, 0.3392, 0.3258, 0.3258, 0.3636, 0.3636, 0.3393, 0.3836, 0.3258, 0.3258, 0.3392, 0.3096, 0.3836, 0.3393, 0.3636, 0.3636, 0.3392, 0.3096, 0.3491, 0.291, 0.3985, 0.3115, 0.3836, 0.3393, 0.3491, 0.291, 0.3552, 0.2709, 0.4076, 0.2813, 0.3985, 0.3115, 0.3552, 0.2709, 0.3572, 0.25, 0.4107, 0.25, 0.4076, 0.2813, 0.3572, 0.25, 0.3552, 0.2291, 0.4076, 0.2187, 0.4107, 0.25, 0.3552, 0.2291, 0.3491, 0.209, 0.3985, 0.1885, 0.4076, 0.2187, 0.3491, 0.209, 0.3392, 0.1904, 0.3836, 0.1607, 0.3985, 0.1885, 0.3392, 0.1904, 0.3258, 0.1742, 0.3636, 0.1364, 0.3836, 0.1607, 0.3258, 0.1742, 0.3096, 0.1608, 0.3393, 0.1164, 0.3636, 0.1364, 0.3096, 0.1608, 0.291, 0.1509, 0.3115, 0.1015, 0.3393, 0.1164, 0.291, 0.1509, 0.2709, 0.1448, 0.2813, 0.09239, 0.3115, 0.1015, 0.2709, 0.1448, 0.25, 0.1428, 0.25, 0.08931, 0.2813, 0.09239, 0.25, 0.1428, 0.2291, 0.1448, 0.2187, 0.09239, 0.25, 0.08931, 0.2291, 0.1448, 0.209, 0.1509, 0.1885, 0.1015, 0.2187, 0.09239, 0.209, 0.1509, 0.1904, 0.1608, 0.1607, 0.1164, 0.1885, 0.1015, 0.1904, 0.1608, 0.1742, 0.1742, 0.1364, 0.1364, 0.1607, 0.1164, 0.1742, 0.1742, 0.1608, 0.1904, 0.1164, 0.1607, 0.1364, 0.1364, 0.1608, 0.1904, 0.1509, 0.209, 0.1015, 0.1885, 0.1164, 0.1607, 0.1509, 0.209, 0.1448, 0.2291, 0.09239, 0.2187, 0.1015, 0.1885, 0.1448, 0.2291, 0.1428, 0.25, 0.08931, 0.25, 0.09239, 0.2187, 0.1428, 0.25, 0.1448, 0.2709, 0.09239, 0.2813, 0.08931, 0.25, 0.1448, 0.2709, 0.1509, 0.291, 0.1015, 0.3115, 0.09239, 0.2813, 0.1509, 0.291, 0.1608, 0.3096, 0.1164, 0.3393, 0.1015, 0.3115, 0.1608, 0.3096, 0.1742, 0.3258, 0.1364, 0.3636, 0.1164, 0.3393, 0.1742, 0.3258, 0.1904, 0.3392, 0.1607, 0.3836, 0.1364, 0.3636, 0.1904, 0.3392, 0.209, 0.3491, 0.1885, 0.3985, 0.1607, 0.3836, 0.209, 0.3491, 0.2291, 0.3552, 0.2187, 0.4076, 0.1885, 0.3985, 0.2291, 0.3552, 0.25, 0.3572, 0.25, 0.4107, 0.2187, 0.4076, 0.25, 0.3453, 0.2686, 0.3435, 0.2709, 0.3552, 0.25, 0.3572, 0.2686, 0.3435, 0.2865, 0.3381, 0.291, 0.3491, 0.2709, 0.3552, 0.2865, 0.3381, 0.303, 0.3293, 0.3096, 0.3392, 0.291, 0.3491, 0.303, 0.3293, 0.3174, 0.3174, 0.3258, 0.3258, 0.3096, 0.3392, 0.3174, 0.3174, 0.3293, 0.303, 0.3392, 0.3096, 0.3258, 0.3258, 0.3293, 0.303, 0.3381, 0.2865, 0.3491, 0.291, 0.3392, 0.3096, 0.3381, 0.2865, 0.3435, 0.2686, 0.3552, 0.2709, 0.3491, 0.291, 0.3435, 0.2686, 0.3453, 0.25, 0.3572, 0.25, 0.3552, 0.2709, 0.3453, 0.25, 0.3435, 0.2314, 0.3552, 0.2291, 0.3572, 0.25, 0.3435, 0.2314, 0.3381, 0.2135, 0.3491, 0.209, 0.3552, 0.2291, 0.3381, 0.2135, 0.3293, 0.197, 0.3392, 0.1904, 0.3491, 0.209, 0.3293, 0.197, 0.3174, 0.1826, 0.3258, 0.1742, 0.3392, 0.1904, 0.3174, 0.1826, 0.303, 0.1707, 0.3096, 0.1608, 0.3258, 0.1742, 0.303, 0.1707, 0.2865, 0.1619, 0.291, 0.1509, 0.3096, 0.1608, 0.2865, 0.1619, 0.2686, 0.1565, 0.2709, 0.1448, 0.291, 0.1509, 0.2686, 0.1565, 0.25, 0.1547, 0.25, 0.1428, 0.2709, 0.1448, 0.25, 0.1547, 0.2314, 0.1565, 0.2291, 0.1448, 0.25, 0.1428, 0.2314, 0.1565, 0.2135, 0.1619, 0.209, 0.1509, 0.2291, 0.1448, 0.2135, 0.1619, 0.197, 0.1707, 0.1904, 0.1608, 0.209, 0.1509, 0.197, 0.1707, 0.1826, 0.1826, 0.1742, 0.1742, 0.1904, 0.1608, 0.1826, 0.1826, 0.1707, 0.197, 0.1608, 0.1904, 0.1742, 0.1742, 0.1707, 0.197, 0.1619, 0.2135, 0.1509, 0.209, 0.1608, 0.1904, 0.1619, 0.2135, 0.1565, 0.2314, 0.1448, 0.2291, 0.1509, 0.209, 0.1565, 0.2314, 0.1547, 0.25, 0.1428, 0.25, 0.1448, 0.2291, 0.1547, 0.25, 0.1565, 0.2686, 0.1448, 0.2709, 0.1428, 0.25, 0.1565, 0.2686, 0.1619, 0.2865, 0.1509, 0.291, 0.1448, 0.2709, 0.1619, 0.2865, 0.1707, 0.303, 0.1608, 0.3096, 0.1509, 0.291, 0.1707, 0.303, 0.1826, 0.3174, 0.1742, 0.3258, 0.1608, 0.3096, 0.1826, 0.3174, 0.197, 0.3293, 0.1904, 0.3392, 0.1742, 0.3258, 0.197, 0.3293, 0.2135, 0.3381, 0.209, 0.3491, 0.1904, 0.3392, 0.2135, 0.3381, 0.2314, 0.3435, 0.2291, 0.3552, 0.209, 0.3491, 0.2314, 0.3435, 0.25, 0.3453, 0.25, 0.3572, 0.2291, 0.3552])
me_cylinder_003.use_remesh_fix_poles = True
me_cylinder_003.use_remesh_preserve_attributes = False
me_cylinder_003.update()

# ---- objects
ob_vanbody = bpy.data.objects.new('vanbody', me_cube)
ob_front_tires = bpy.data.objects.new('front tires', me_cylinder)
ob_back_tires = bpy.data.objects.new('back tires', me_cylinder_002)
ob_wheel_well = bpy.data.objects.new('wheel well', me_cylinder_003)

# ---- transforms, parenting, visibility, modifiers, constraints
ob_vanbody.location = (0.0, 0.0, 0.0)
ob_vanbody.lock_rotations_4d = False
ob_vanbody.empty_display_type = 'ARROWS'
ob_vanbody.lineart.crease_threshold = 0.0
_m = ob_vanbody.modifiers.new('Mirror', 'MIRROR')
_m.use_clip = True
_m = ob_vanbody.modifiers.new('Boolean', 'BOOLEAN')
_m.object = ob_wheel_well
ob_front_tires.location = (0.5235, -0.6899, -0.9923)
ob_front_tires.rotation_euler = (-0.0, 1.571, 0.0)
ob_front_tires.scale = (0.1537, 0.1537, 0.07017)
_m = ob_front_tires.modifiers.new('Mirror', 'MIRROR')
_m.use_clip = True
_m.mirror_object = ob_vanbody
ob_back_tires.location = (0.4919, 1.093, -0.9923)
ob_back_tires.rotation_euler = (-0.0, 1.571, 0.0)
ob_back_tires.scale = (0.1537, 0.1537, 0.07017)
_m = ob_back_tires.modifiers.new('Mirror', 'MIRROR')
_m.use_clip = True
_m.mirror_object = ob_vanbody
ob_wheel_well.location = (-0.04814, -0.6899, -0.9726)
ob_wheel_well.rotation_euler = (-0.0, 1.571, 0.0)
ob_wheel_well.scale = (0.2204, 0.2204, 1.264)

# ---- collection membership
col_collection.objects.link(ob_vanbody)
col_collection.objects.link(ob_front_tires)
col_collection.objects.link(ob_back_tires)
col_collection.objects.link(ob_wheel_well)

# ---- scene / render settings (as saved in the file)
scene.frame_start = 1; scene.frame_end = 250; scene.frame_set(1)
scene.render.engine = 'BLENDER_EEVEE_NEXT'
scene.cycles.sampling_pattern = 'TABULATED_SOBOL'
scene.cycles.use_light_tree = False
scene.view_settings.view_transform = 'Filmic'
bpy.context.view_layer.update()

# ---- added for rendering (the .blend has no active camera and no usable light): camera, sun
cam_auto = bpy.data.cameras.new('AutoCamera')
cam_auto.lens = 50.0
cam_auto.sensor_width = 36.0
cam_auto.clip_end = 1000.0
ob_auto_camera = bpy.data.objects.new('AutoCamera', cam_auto)
scene.collection.objects.link(ob_auto_camera)
ob_auto_camera.location = (4.1268, -4.6573, 3.19761)
ob_auto_camera.rotation_euler = (1.09748, -7.21219e-08, 0.694738)
scene.camera = ob_auto_camera
light_auto_sun = bpy.data.lights.new('AutoSun', 'SUN')
light_auto_sun.energy = 3.0
light_auto_sun.angle = 0.0523599
ob_auto_sun = bpy.data.objects.new('AutoSun', light_auto_sun)
scene.collection.objects.link(ob_auto_sun)
ob_auto_sun.rotation_euler = (0.872665, 0.174533, 0.523599)
bpy.context.view_layer.update()
